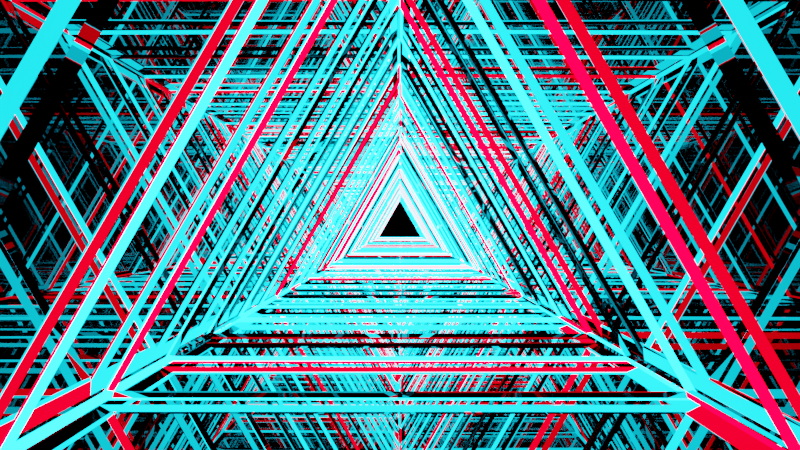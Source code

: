 # Source: animate.blend  (saved by Blender 2.80.75; exported with 4.5.12 LTS)
import bpy
from mathutils import Matrix  # noqa: F401  (used for matrix-valued properties, if any)

bpy.ops.wm.read_factory_settings(use_empty=True)
scene = bpy.context.scene
scene.name = 'Scene'

# ---- collections
col_collection = bpy.data.collections.new('Collection'); scene.collection.children.link(col_collection)
col_scene = bpy.data.collections.new('scene'); scene.collection.children.link(col_scene)

# ---- materials (node trees are filled in below, after node groups)
mat_material_001 = bpy.data.materials.new('Material.001')
mat_material_001.use_transparent_shadow = False
mat_material_002 = bpy.data.materials.new('Material.002')
mat_material_002.use_transparent_shadow = False
mat_material_004 = bpy.data.materials.new('Material.004')
mat_material_004.use_transparent_shadow = False

# ---- material node trees
mat_material_001.use_nodes = True; mat_material_001.node_tree.nodes.clear()
_N = mat_material_001.node_tree.nodes; _L = mat_material_001.node_tree.links
n0 = _N.new('ShaderNodeOutputMaterial'); n0.name = 'Material Output'; n0.location = (300, 300)
n1 = _N.new('ShaderNodeBsdfPrincipled'); n1.name = 'Principled BSDF'; n1.location = (10, 300)
n1.distribution = 'GGX'
n1.subsurface_method = 'BURLEY'
n1.inputs[0].default_value = (0.2476, 0.2476, 0.2476, 1.0)
n1.inputs[1].default_value = 1.0
n1.inputs[2].default_value = 0.0
n1.inputs[3].default_value = 1.45
n1.inputs[27].default_value = (0.0, 0.0, 0.0, 1.0)
n1.inputs[28].default_value = 1.0
_L.new(n1.outputs[0], n0.inputs[0])
n0.is_active_output = True
mat_material_002.use_nodes = True; mat_material_002.node_tree.nodes.clear()
_N = mat_material_002.node_tree.nodes; _L = mat_material_002.node_tree.links
n0 = _N.new('ShaderNodeOutputMaterial'); n0.name = 'Material Output'; n0.location = (300, 300)
n1 = _N.new('ShaderNodeEmission'); n1.name = 'Emission'; n1.location = (10, 300)
n1.inputs[0].default_value = (0.01096, 0.7134, 1.0, 1.0)
n1.inputs[1].default_value = 19.5
_L.new(n1.outputs[0], n0.inputs[0])
n0.is_active_output = True
mat_material_004.use_nodes = True; mat_material_004.node_tree.nodes.clear()
_N = mat_material_004.node_tree.nodes; _L = mat_material_004.node_tree.links
n0 = _N.new('ShaderNodeOutputMaterial'); n0.name = 'Material Output'; n0.location = (300, 300)
n1 = _N.new('ShaderNodeEmission'); n1.name = 'Emission'; n1.location = (10, 300)
n1.inputs[0].default_value = (0.6921, 0.0, 0.009367, 1.0)
n1.inputs[1].default_value = 21.6
_L.new(n1.outputs[0], n0.inputs[0])
n0.is_active_output = True

# ---- world
world_world = bpy.data.worlds.new('World'); scene.world = world_world
world_world.use_nodes = True; world_world.node_tree.nodes.clear()
_N = world_world.node_tree.nodes; _L = world_world.node_tree.links
n0 = _N.new('ShaderNodeOutputWorld'); n0.name = 'World Output'; n0.location = (300, 300)
n1 = _N.new('ShaderNodeBackground'); n1.name = 'Background'; n1.location = (10, 300)
n1.inputs[0].default_value = (0.05088, 0.05088, 0.05088, 1.0)
n1.inputs[1].default_value = 0.0
_L.new(n1.outputs[0], n0.inputs[0])
n0.is_active_output = True
world_world.color = (0.05088, 0.05088, 0.05088)
world_world.use_sun_shadow = False
world_world.sun_shadow_jitter_overblur = 0.0

# ---- cameras
cam_camera_001 = bpy.data.cameras.new('Camera.001')
cam_camera_001.lens = 30.0

# ---- meshes
me_cylinder_003 = bpy.data.meshes.new('Cylinder.003')
me_cylinder_003.from_pydata([(0.0, 0.9735, -8.0), (0.0, 1.026, -8.0), (0.0, 0.9735, 8.0), (0.0, 1.026, 8.0), (0.8431, -0.4868, -8.0), (0.889, -0.5132, -8.0), (0.8431, -0.4868, 8.0), (0.889, -0.5132, 8.0), (-0.8431, -0.4868, -8.0), (-0.889, -0.5132, -8.0), (-0.8431, -0.4868, 8.0), (-0.889, -0.5132, 8.0), (0.0, 0.9735, -7.429), (0.0, 1.026, -7.429), (0.0, 0.9735, -6.857), (0.0, 1.026, -6.857), (0.0, 0.9735, -6.286), (0.0, 1.026, -6.286), (0.0, 0.9735, -5.714), (0.0, 1.026, -5.714), (0.0, 0.9735, -5.143), (0.0, 1.026, -5.143), (0.0, 0.9735, -4.571), (0.0, 1.026, -4.571), (0.0, 0.9735, -4.0), (0.0, 1.026, -4.0), (0.0, 0.9735, -3.429), (0.0, 1.026, -3.429), (0.0, 0.9735, -2.857), (0.0, 1.026, -2.857), (0.0, 0.9735, -2.286), (0.0, 1.026, -2.286), (0.0, 0.9735, -1.714), (0.0, 1.026, -1.714), (0.0, 0.9735, -1.143), (0.0, 1.026, -1.143), (0.0, 0.9735, -0.5714), (0.0, 1.026, -0.5714), (0.0, 0.9735, 5.96e-08), (0.0, 1.026, 5.96e-08), (0.0, 0.9735, 0.5714), (0.0, 1.026, 0.5714), (0.0, 0.9735, 1.143), (0.0, 1.026, 1.143), (0.0, 0.9735, 1.714), (0.0, 1.026, 1.714), (0.0, 0.9735, 2.286), (0.0, 1.026, 2.286), (0.0, 0.9735, 2.857), (0.0, 1.026, 2.857), (0.0, 0.9735, 3.429), (0.0, 1.026, 3.429), (0.0, 0.9735, 4.0), (0.0, 1.026, 4.0), (0.0, 0.9735, 4.571), (0.0, 1.026, 4.571), (0.0, 0.9735, 5.143), (0.0, 1.026, 5.143), (0.0, 0.9735, 5.714), (0.0, 1.026, 5.714), (0.0, 0.9735, 6.286), (0.0, 1.026, 6.286), (0.0, 0.9735, 6.857), (0.0, 1.026, 6.857), (0.0, 0.9735, 7.429), (0.0, 1.026, 7.429), (0.8431, -0.4868, 7.429), (0.889, -0.5132, 7.429), (0.8431, -0.4868, 6.857), (0.889, -0.5132, 6.857), (0.8431, -0.4868, 6.286), (0.889, -0.5132, 6.286), (0.8431, -0.4868, 5.714), (0.889, -0.5132, 5.714), (0.8431, -0.4868, 5.143), (0.889, -0.5132, 5.143), (0.8431, -0.4868, 4.571), (0.889, -0.5132, 4.571), (0.8431, -0.4868, 4.0), (0.889, -0.5132, 4.0), (0.8431, -0.4868, 3.429), (0.889, -0.5132, 3.429), (0.8431, -0.4868, 2.857), (0.889, -0.5132, 2.857), (0.8431, -0.4868, 2.286), (0.889, -0.5132, 2.286), (0.8431, -0.4868, 1.714), (0.889, -0.5132, 1.714), (0.8431, -0.4868, 1.143), (0.889, -0.5132, 1.143), (0.8431, -0.4868, 0.5714), (0.889, -0.5132, 0.5714), (0.8431, -0.4868, -5.96e-08), (0.889, -0.5132, -5.96e-08), (0.8431, -0.4868, -0.5714), (0.889, -0.5132, -0.5714), (0.8431, -0.4868, -1.143), (0.889, -0.5132, -1.143), (0.8431, -0.4868, -1.714), (0.889, -0.5132, -1.714), (0.8431, -0.4868, -2.286), (0.889, -0.5132, -2.286), (0.8431, -0.4868, -2.857), (0.889, -0.5132, -2.857), (0.8431, -0.4868, -3.429), (0.889, -0.5132, -3.429), (0.8431, -0.4868, -4.0), (0.889, -0.5132, -4.0), (0.8431, -0.4868, -4.571), (0.889, -0.5132, -4.571), (0.8431, -0.4868, -5.143), (0.889, -0.5132, -5.143), (0.8431, -0.4868, -5.714), (0.889, -0.5132, -5.714), (0.8431, -0.4868, -6.286), (0.889, -0.5132, -6.286), (0.8431, -0.4868, -6.857), (0.889, -0.5132, -6.857), (0.8431, -0.4868, -7.429), (0.889, -0.5132, -7.429), (-0.8431, -0.4868, 7.429), (-0.889, -0.5132, 7.429), (-0.8431, -0.4868, 6.857), (-0.889, -0.5132, 6.857), (-0.8431, -0.4868, 6.286), (-0.889, -0.5132, 6.286), (-0.8431, -0.4868, 5.714), (-0.889, -0.5132, 5.714), (-0.8431, -0.4868, 5.143), (-0.889, -0.5132, 5.143), (-0.8431, -0.4868, 4.571), (-0.889, -0.5132, 4.571), (-0.8431, -0.4868, 4.0), (-0.889, -0.5132, 4.0), (-0.8431, -0.4868, 3.429), (-0.889, -0.5132, 3.429), (-0.8431, -0.4868, 2.857), (-0.889, -0.5132, 2.857), (-0.8431, -0.4868, 2.286), (-0.889, -0.5132, 2.286), (-0.8431, -0.4868, 1.714), (-0.889, -0.5132, 1.714), (-0.8431, -0.4868, 1.143), (-0.889, -0.5132, 1.143), (-0.8431, -0.4868, 0.5714), (-0.889, -0.5132, 0.5714), (-0.8431, -0.4868, -5.96e-08), (-0.889, -0.5132, -5.96e-08), (-0.8431, -0.4868, -0.5714), (-0.889, -0.5132, -0.5714), (-0.8431, -0.4868, -1.143), (-0.889, -0.5132, -1.143), (-0.8431, -0.4868, -1.714), (-0.889, -0.5132, -1.714), (-0.8431, -0.4868, -2.286), (-0.889, -0.5132, -2.286), (-0.8431, -0.4868, -2.857), (-0.889, -0.5132, -2.857), (-0.8431, -0.4868, -3.429), (-0.889, -0.5132, -3.429), (-0.8431, -0.4868, -4.0), (-0.889, -0.5132, -4.0), (-0.8431, -0.4868, -4.571), (-0.889, -0.5132, -4.571), (-0.8431, -0.4868, -5.143), (-0.889, -0.5132, -5.143), (-0.8431, -0.4868, -5.714), (-0.889, -0.5132, -5.714), (-0.8431, -0.4868, -6.286), (-0.889, -0.5132, -6.286), (-0.8431, -0.4868, -6.857), (-0.889, -0.5132, -6.857), (-0.8431, -0.4868, -7.429), (-0.889, -0.5132, -7.429), (0.01325, 0.9771, 7.455), (0.01325, 0.9771, 7.973), (0.8528, -0.4771, 7.973), (0.8528, -0.4771, 7.455), (0.8395, -0.5, 7.455), (0.8395, -0.5, 7.973), (-0.8395, -0.5, 7.973), (-0.8395, -0.5, 7.455), (-0.8528, -0.4771, 7.455), (-0.8528, -0.4771, 7.973), (-0.01325, 0.9771, 7.973), (-0.01325, 0.9771, 7.455), (-0.8528, -0.4771, -7.973), (-0.8528, -0.4771, -7.455), (-0.01325, 0.9771, -7.455), (-0.01325, 0.9771, -7.973), (-0.8528, -0.4771, -7.402), (-0.8528, -0.4771, -6.884), (-0.01325, 0.9771, -6.884), (-0.01325, 0.9771, -7.402), (-0.8528, -0.4771, -6.831), (-0.8528, -0.4771, -6.312), (-0.01325, 0.9771, -6.312), (-0.01325, 0.9771, -6.831), (-0.8528, -0.4771, -6.259), (-0.8528, -0.4771, -5.741), (-0.01325, 0.9771, -5.741), (-0.01325, 0.9771, -6.259), (-0.8528, -0.4771, -5.688), (-0.8528, -0.4771, -5.169), (-0.01325, 0.9771, -5.169), (-0.01325, 0.9771, -5.688), (-0.8528, -0.4771, -5.116), (-0.8528, -0.4771, -4.598), (-0.01325, 0.9771, -4.598), (-0.01325, 0.9771, -5.116), (-0.8528, -0.4771, -4.545), (-0.8528, -0.4771, -4.027), (-0.01325, 0.9771, -4.026), (-0.01325, 0.9771, -4.545), (-0.8528, -0.4771, -3.974), (-0.8528, -0.4771, -3.455), (-0.01325, 0.9771, -3.455), (-0.01325, 0.9771, -3.973), (-0.8528, -0.4771, -3.402), (-0.8528, -0.4771, -2.884), (-0.01325, 0.9771, -2.884), (-0.01325, 0.9771, -3.402), (-0.8528, -0.4771, -2.831), (-0.8528, -0.4771, -2.312), (-0.01325, 0.9771, -2.312), (-0.01325, 0.9771, -2.831), (-0.8528, -0.4771, -2.259), (-0.8528, -0.4771, -1.741), (-0.01325, 0.9771, -1.741), (-0.01325, 0.9771, -2.259), (-0.8528, -0.4771, -1.688), (-0.8528, -0.4771, -1.169), (-0.01325, 0.9771, -1.169), (-0.01325, 0.9771, -1.688), (-0.8528, -0.4771, -1.116), (-0.8528, -0.4771, -0.5979), (-0.01325, 0.9771, -0.5979), (-0.01325, 0.9771, -1.116), (-0.8528, -0.4771, -0.5449), (-0.8528, -0.4771, -0.0265), (-0.01325, 0.9771, -0.0265), (-0.01325, 0.9771, -0.5449), (-0.8528, -0.4771, 0.0265), (-0.8528, -0.4771, 0.5449), (-0.01325, 0.9771, 0.5449), (-0.01325, 0.9771, 0.0265), (-0.8528, -0.4771, 0.5979), (-0.8528, -0.4771, 1.116), (-0.01325, 0.9771, 1.116), (-0.01325, 0.9771, 0.5979), (-0.8528, -0.4771, 1.169), (-0.8528, -0.4771, 1.688), (-0.01325, 0.9771, 1.688), (-0.01325, 0.9771, 1.169), (-0.8528, -0.4771, 1.741), (-0.8528, -0.4771, 2.259), (-0.01325, 0.9771, 2.259), (-0.01325, 0.9771, 1.741), (-0.8528, -0.4771, 2.312), (-0.8528, -0.4771, 2.831), (-0.01325, 0.9771, 2.831), (-0.01325, 0.9771, 2.312), (-0.8528, -0.4771, 2.884), (-0.8528, -0.4771, 3.402), (-0.01325, 0.9771, 3.402), (-0.01325, 0.9771, 2.884), (-0.8528, -0.4771, 3.455), (-0.8528, -0.4771, 3.973), (-0.01325, 0.9771, 3.974), (-0.01325, 0.9771, 3.455), (-0.8528, -0.4771, 4.026), (-0.8528, -0.4771, 4.545), (-0.01325, 0.9771, 4.545), (-0.01325, 0.9771, 4.027), (-0.8528, -0.4771, 4.598), (-0.8528, -0.4771, 5.116), (-0.01325, 0.9771, 5.116), (-0.01325, 0.9771, 4.598), (-0.8528, -0.4771, 5.169), (-0.8528, -0.4771, 5.688), (-0.01325, 0.9771, 5.688), (-0.01325, 0.9771, 5.169), (-0.8528, -0.4771, 5.741), (-0.8528, -0.4771, 6.259), (-0.01325, 0.9771, 6.259), (-0.01325, 0.9771, 5.741), (-0.8528, -0.4771, 6.312), (-0.8528, -0.4771, 6.831), (-0.01325, 0.9771, 6.831), (-0.01325, 0.9771, 6.312), (-0.8528, -0.4771, 6.884), (-0.8528, -0.4771, 7.402), (-0.01325, 0.9771, 7.402), (-0.01325, 0.9771, 6.884), (0.8395, -0.5, -7.973), (0.8395, -0.5, -7.455), (-0.8395, -0.5, -7.455), (-0.8395, -0.5, -7.973), (0.8395, -0.5, -7.402), (0.8395, -0.5, -6.884), (-0.8395, -0.5, -6.884), (-0.8395, -0.5, -7.402), (0.8395, -0.5, -6.831), (0.8395, -0.5, -6.312), (-0.8395, -0.5, -6.312), (-0.8395, -0.5, -6.831), (0.8395, -0.5, -6.259), (0.8395, -0.5, -5.741), (-0.8395, -0.5, -5.741), (-0.8395, -0.5, -6.259), (0.8395, -0.5, -5.688), (0.8395, -0.5, -5.169), (-0.8395, -0.5, -5.169), (-0.8395, -0.5, -5.688), (0.8395, -0.5, -5.116), (0.8395, -0.5, -4.598), (-0.8395, -0.5, -4.598), (-0.8395, -0.5, -5.116), (0.8395, -0.5, -4.545), (0.8395, -0.5, -4.027), (-0.8395, -0.5, -4.027), (-0.8395, -0.5, -4.545), (0.8395, -0.5, -3.974), (0.8395, -0.5, -3.455), (-0.8395, -0.5, -3.455), (-0.8395, -0.5, -3.974), (0.8395, -0.5, -3.402), (0.8395, -0.5, -2.884), (-0.8395, -0.5, -2.884), (-0.8395, -0.5, -3.402), (0.8395, -0.5, -2.831), (0.8395, -0.5, -2.312), (-0.8395, -0.5, -2.312), (-0.8395, -0.5, -2.831), (0.8395, -0.5, -2.259), (0.8395, -0.5, -1.741), (-0.8395, -0.5, -1.741), (-0.8395, -0.5, -2.259), (0.8395, -0.5, -1.688), (0.8395, -0.5, -1.169), (-0.8395, -0.5, -1.169), (-0.8395, -0.5, -1.688), (0.8395, -0.5, -1.116), (0.8395, -0.5, -0.5979), (-0.8395, -0.5, -0.5979), (-0.8395, -0.5, -1.116), (0.8395, -0.5, -0.5449), (0.8395, -0.5, -0.0265), (-0.8395, -0.5, -0.0265), (-0.8395, -0.5, -0.5449), (0.8395, -0.5, 0.0265), (0.8395, -0.5, 0.5449), (-0.8395, -0.5, 0.5449), (-0.8395, -0.5, 0.0265), (0.8395, -0.5, 0.5979), (0.8395, -0.5, 1.116), (-0.8395, -0.5, 1.116), (-0.8395, -0.5, 0.5979), (0.8395, -0.5, 1.169), (0.8395, -0.5, 1.688), (-0.8395, -0.5, 1.688), (-0.8395, -0.5, 1.169), (0.8395, -0.5, 1.741), (0.8395, -0.5, 2.259), (-0.8395, -0.5, 2.259), (-0.8395, -0.5, 1.741), (0.8395, -0.5, 2.312), (0.8395, -0.5, 2.831), (-0.8395, -0.5, 2.831), (-0.8395, -0.5, 2.312), (0.8395, -0.5, 2.884), (0.8395, -0.5, 3.402), (-0.8395, -0.5, 3.402), (-0.8395, -0.5, 2.884), (0.8395, -0.5, 3.455), (0.8395, -0.5, 3.973), (-0.8395, -0.5, 3.973), (-0.8395, -0.5, 3.455), (0.8395, -0.5, 4.026), (0.8395, -0.5, 4.545), (-0.8395, -0.5, 4.545), (-0.8395, -0.5, 4.026), (0.8395, -0.5, 4.598), (0.8395, -0.5, 5.116), (-0.8395, -0.5, 5.116), (-0.8395, -0.5, 4.598), (0.8395, -0.5, 5.169), (0.8395, -0.5, 5.688), (-0.8395, -0.5, 5.688), (-0.8395, -0.5, 5.169), (0.8395, -0.5, 5.741), (0.8395, -0.5, 6.259), (-0.8395, -0.5, 6.259), (-0.8395, -0.5, 5.741), (0.8395, -0.5, 6.312), (0.8395, -0.5, 6.831), (-0.8395, -0.5, 6.831), (-0.8395, -0.5, 6.312), (0.8395, -0.5, 6.884), (0.8395, -0.5, 7.402), (-0.8395, -0.5, 7.402), (-0.8395, -0.5, 6.884), (0.01325, 0.9771, -7.973), (0.01325, 0.9771, -7.455), (0.8528, -0.4771, -7.455), (0.8528, -0.4771, -7.973), (0.01325, 0.9771, -7.402), (0.01325, 0.9771, -6.884), (0.8528, -0.4771, -6.884), (0.8528, -0.4771, -7.402), (0.01325, 0.9771, -6.831), (0.01325, 0.9771, -6.312), (0.8528, -0.4771, -6.312), (0.8528, -0.4771, -6.831), (0.01325, 0.9771, -6.259), (0.01325, 0.9771, -5.741), (0.8528, -0.4771, -5.741), (0.8528, -0.4771, -6.259), (0.01325, 0.9771, -5.688), (0.01325, 0.9771, -5.169), (0.8528, -0.4771, -5.169), (0.8528, -0.4771, -5.688), (0.01325, 0.9771, -5.116), (0.01325, 0.9771, -4.598), (0.8528, -0.4771, -4.598), (0.8528, -0.4771, -5.116), (0.01325, 0.9771, -4.545), (0.01325, 0.9771, -4.026), (0.8528, -0.4771, -4.027), (0.8528, -0.4771, -4.545), (0.01325, 0.9771, -3.973), (0.01325, 0.9771, -3.455), (0.8528, -0.4771, -3.455), (0.8528, -0.4771, -3.974), (0.01325, 0.9771, -3.402), (0.01325, 0.9771, -2.884), (0.8528, -0.4771, -2.884), (0.8528, -0.4771, -3.402), (0.01325, 0.9771, -2.831), (0.01325, 0.9771, -2.312), (0.8528, -0.4771, -2.312), (0.8528, -0.4771, -2.831), (0.01325, 0.9771, -2.259), (0.01325, 0.9771, -1.741), (0.8528, -0.4771, -1.741), (0.8528, -0.4771, -2.259), (0.01325, 0.9771, -1.688), (0.01325, 0.9771, -1.169), (0.8528, -0.4771, -1.169), (0.8528, -0.4771, -1.688), (0.01325, 0.9771, -1.116), (0.01325, 0.9771, -0.5979), (0.8528, -0.4771, -0.5979), (0.8528, -0.4771, -1.116), (0.01325, 0.9771, -0.5449), (0.01325, 0.9771, -0.0265), (0.8528, -0.4771, -0.0265), (0.8528, -0.4771, -0.5449), (0.01325, 0.9771, 0.0265), (0.01325, 0.9771, 0.5449), (0.8528, -0.4771, 0.5449), (0.8528, -0.4771, 0.0265), (0.01325, 0.9771, 0.5979), (0.01325, 0.9771, 1.116), (0.8528, -0.4771, 1.116), (0.8528, -0.4771, 0.5979), (0.01325, 0.9771, 1.169), (0.01325, 0.9771, 1.688), (0.8528, -0.4771, 1.688), (0.8528, -0.4771, 1.169), (0.01325, 0.9771, 1.741), (0.01325, 0.9771, 2.259), (0.8528, -0.4771, 2.259), (0.8528, -0.4771, 1.741), (0.01325, 0.9771, 2.312), (0.01325, 0.9771, 2.831), (0.8528, -0.4771, 2.831), (0.8528, -0.4771, 2.312), (0.01325, 0.9771, 2.884), (0.01325, 0.9771, 3.402), (0.8528, -0.4771, 3.402), (0.8528, -0.4771, 2.884), (0.01325, 0.9771, 3.455), (0.01325, 0.9771, 3.974), (0.8528, -0.4771, 3.973), (0.8528, -0.4771, 3.455), (0.01325, 0.9771, 4.027), (0.01325, 0.9771, 4.545), (0.8528, -0.4771, 4.545), (0.8528, -0.4771, 4.026), (0.01325, 0.9771, 4.598), (0.01325, 0.9771, 5.116), (0.8528, -0.4771, 5.116), (0.8528, -0.4771, 4.598), (0.01325, 0.9771, 5.169), (0.01325, 0.9771, 5.688), (0.8528, -0.4771, 5.688), (0.8528, -0.4771, 5.169), (0.01325, 0.9771, 5.741), (0.01325, 0.9771, 6.259), (0.8528, -0.4771, 6.259), (0.8528, -0.4771, 5.741), (0.01325, 0.9771, 6.312), (0.01325, 0.9771, 6.831), (0.8528, -0.4771, 6.831), (0.8528, -0.4771, 6.312), (0.01325, 0.9771, 6.884), (0.01325, 0.9771, 7.402), (0.8528, -0.4771, 7.402), (0.8528, -0.4771, 6.884)], [], [(174, 175, 2, 64), (175, 174, 65, 3), (175, 176, 6, 2), (176, 175, 3, 7), (176, 177, 66, 6), (177, 176, 7, 67), (177, 174, 64, 66), (174, 177, 67, 65), (178, 179, 6, 66), (179, 178, 67, 7), (179, 180, 10, 6), (180, 179, 7, 11), (180, 181, 120, 10), (181, 180, 11, 121), (181, 178, 66, 120), (178, 181, 121, 67), (182, 183, 10, 120), (183, 182, 121, 11), (183, 184, 2, 10), (184, 183, 11, 3), (184, 185, 64, 2), (185, 184, 3, 65), (185, 182, 120, 64), (182, 185, 65, 121), (186, 187, 172, 8), (187, 186, 9, 173), (187, 188, 12, 172), (188, 187, 173, 13), (188, 189, 0, 12), (189, 188, 13, 1), (189, 186, 8, 0), (186, 189, 1, 9), (190, 191, 170, 172), (191, 190, 173, 171), (191, 192, 14, 170), (192, 191, 171, 15), (192, 193, 12, 14), (193, 192, 15, 13), (193, 190, 172, 12), (190, 193, 13, 173), (194, 195, 168, 170), (195, 194, 171, 169), (195, 196, 16, 168), (196, 195, 169, 17), (196, 197, 14, 16), (197, 196, 17, 15), (197, 194, 170, 14), (194, 197, 15, 171), (198, 199, 166, 168), (199, 198, 169, 167), (199, 200, 18, 166), (200, 199, 167, 19), (200, 201, 16, 18), (201, 200, 19, 17), (201, 198, 168, 16), (198, 201, 17, 169), (202, 203, 164, 166), (203, 202, 167, 165), (203, 204, 20, 164), (204, 203, 165, 21), (204, 205, 18, 20), (205, 204, 21, 19), (205, 202, 166, 18), (202, 205, 19, 167), (206, 207, 162, 164), (207, 206, 165, 163), (207, 208, 22, 162), (208, 207, 163, 23), (208, 209, 20, 22), (209, 208, 23, 21), (209, 206, 164, 20), (206, 209, 21, 165), (210, 211, 160, 162), (211, 210, 163, 161), (211, 212, 24, 160), (212, 211, 161, 25), (212, 213, 22, 24), (213, 212, 25, 23), (213, 210, 162, 22), (210, 213, 23, 163), (214, 215, 158, 160), (215, 214, 161, 159), (215, 216, 26, 158), (216, 215, 159, 27), (216, 217, 24, 26), (217, 216, 27, 25), (217, 214, 160, 24), (214, 217, 25, 161), (218, 219, 156, 158), (219, 218, 159, 157), (219, 220, 28, 156), (220, 219, 157, 29), (220, 221, 26, 28), (221, 220, 29, 27), (221, 218, 158, 26), (218, 221, 27, 159), (222, 223, 154, 156), (223, 222, 157, 155), (223, 224, 30, 154), (224, 223, 155, 31), (224, 225, 28, 30), (225, 224, 31, 29), (225, 222, 156, 28), (222, 225, 29, 157), (226, 227, 152, 154), (227, 226, 155, 153), (227, 228, 32, 152), (228, 227, 153, 33), (228, 229, 30, 32), (229, 228, 33, 31), (229, 226, 154, 30), (226, 229, 31, 155), (230, 231, 150, 152), (231, 230, 153, 151), (231, 232, 34, 150), (232, 231, 151, 35), (232, 233, 32, 34), (233, 232, 35, 33), (233, 230, 152, 32), (230, 233, 33, 153), (234, 235, 148, 150), (235, 234, 151, 149), (235, 236, 36, 148), (236, 235, 149, 37), (236, 237, 34, 36), (237, 236, 37, 35), (237, 234, 150, 34), (234, 237, 35, 151), (238, 239, 146, 148), (239, 238, 149, 147), (239, 240, 38, 146), (240, 239, 147, 39), (240, 241, 36, 38), (241, 240, 39, 37), (241, 238, 148, 36), (238, 241, 37, 149), (242, 243, 144, 146), (243, 242, 147, 145), (243, 244, 40, 144), (244, 243, 145, 41), (244, 245, 38, 40), (245, 244, 41, 39), (245, 242, 146, 38), (242, 245, 39, 147), (246, 247, 142, 144), (247, 246, 145, 143), (247, 248, 42, 142), (248, 247, 143, 43), (248, 249, 40, 42), (249, 248, 43, 41), (249, 246, 144, 40), (246, 249, 41, 145), (250, 251, 140, 142), (251, 250, 143, 141), (251, 252, 44, 140), (252, 251, 141, 45), (252, 253, 42, 44), (253, 252, 45, 43), (253, 250, 142, 42), (250, 253, 43, 143), (254, 255, 138, 140), (255, 254, 141, 139), (255, 256, 46, 138), (256, 255, 139, 47), (256, 257, 44, 46), (257, 256, 47, 45), (257, 254, 140, 44), (254, 257, 45, 141), (258, 259, 136, 138), (259, 258, 139, 137), (259, 260, 48, 136), (260, 259, 137, 49), (260, 261, 46, 48), (261, 260, 49, 47), (261, 258, 138, 46), (258, 261, 47, 139), (262, 263, 134, 136), (263, 262, 137, 135), (263, 264, 50, 134), (264, 263, 135, 51), (264, 265, 48, 50), (265, 264, 51, 49), (265, 262, 136, 48), (262, 265, 49, 137), (266, 267, 132, 134), (267, 266, 135, 133), (267, 268, 52, 132), (268, 267, 133, 53), (268, 269, 50, 52), (269, 268, 53, 51), (269, 266, 134, 50), (266, 269, 51, 135), (270, 271, 130, 132), (271, 270, 133, 131), (271, 272, 54, 130), (272, 271, 131, 55), (272, 273, 52, 54), (273, 272, 55, 53), (273, 270, 132, 52), (270, 273, 53, 133), (274, 275, 128, 130), (275, 274, 131, 129), (275, 276, 56, 128), (276, 275, 129, 57), (276, 277, 54, 56), (277, 276, 57, 55), (277, 274, 130, 54), (274, 277, 55, 131), (278, 279, 126, 128), (279, 278, 129, 127), (279, 280, 58, 126), (280, 279, 127, 59), (280, 281, 56, 58), (281, 280, 59, 57), (281, 278, 128, 56), (278, 281, 57, 129), (282, 283, 124, 126), (283, 282, 127, 125), (283, 284, 60, 124), (284, 283, 125, 61), (284, 285, 58, 60), (285, 284, 61, 59), (285, 282, 126, 58), (282, 285, 59, 127), (286, 287, 122, 124), (287, 286, 125, 123), (287, 288, 62, 122), (288, 287, 123, 63), (288, 289, 60, 62), (289, 288, 63, 61), (289, 286, 124, 60), (286, 289, 61, 125), (290, 291, 120, 122), (291, 290, 123, 121), (291, 292, 64, 120), (292, 291, 121, 65), (292, 293, 62, 64), (293, 292, 65, 63), (293, 290, 122, 62), (290, 293, 63, 123), (294, 295, 118, 4), (295, 294, 5, 119), (295, 296, 172, 118), (296, 295, 119, 173), (296, 297, 8, 172), (297, 296, 173, 9), (297, 294, 4, 8), (294, 297, 9, 5), (298, 299, 116, 118), (299, 298, 119, 117), (299, 300, 170, 116), (300, 299, 117, 171), (300, 301, 172, 170), (301, 300, 171, 173), (301, 298, 118, 172), (298, 301, 173, 119), (302, 303, 114, 116), (303, 302, 117, 115), (303, 304, 168, 114), (304, 303, 115, 169), (304, 305, 170, 168), (305, 304, 169, 171), (305, 302, 116, 170), (302, 305, 171, 117), (306, 307, 112, 114), (307, 306, 115, 113), (307, 308, 166, 112), (308, 307, 113, 167), (308, 309, 168, 166), (309, 308, 167, 169), (309, 306, 114, 168), (306, 309, 169, 115), (310, 311, 110, 112), (311, 310, 113, 111), (311, 312, 164, 110), (312, 311, 111, 165), (312, 313, 166, 164), (313, 312, 165, 167), (313, 310, 112, 166), (310, 313, 167, 113), (314, 315, 108, 110), (315, 314, 111, 109), (315, 316, 162, 108), (316, 315, 109, 163), (316, 317, 164, 162), (317, 316, 163, 165), (317, 314, 110, 164), (314, 317, 165, 111), (318, 319, 106, 108), (319, 318, 109, 107), (319, 320, 160, 106), (320, 319, 107, 161), (320, 321, 162, 160), (321, 320, 161, 163), (321, 318, 108, 162), (318, 321, 163, 109), (322, 323, 104, 106), (323, 322, 107, 105), (323, 324, 158, 104), (324, 323, 105, 159), (324, 325, 160, 158), (325, 324, 159, 161), (325, 322, 106, 160), (322, 325, 161, 107), (326, 327, 102, 104), (327, 326, 105, 103), (327, 328, 156, 102), (328, 327, 103, 157), (328, 329, 158, 156), (329, 328, 157, 159), (329, 326, 104, 158), (326, 329, 159, 105), (330, 331, 100, 102), (331, 330, 103, 101), (331, 332, 154, 100), (332, 331, 101, 155), (332, 333, 156, 154), (333, 332, 155, 157), (333, 330, 102, 156), (330, 333, 157, 103), (334, 335, 98, 100), (335, 334, 101, 99), (335, 336, 152, 98), (336, 335, 99, 153), (336, 337, 154, 152), (337, 336, 153, 155), (337, 334, 100, 154), (334, 337, 155, 101), (338, 339, 96, 98), (339, 338, 99, 97), (339, 340, 150, 96), (340, 339, 97, 151), (340, 341, 152, 150), (341, 340, 151, 153), (341, 338, 98, 152), (338, 341, 153, 99), (342, 343, 94, 96), (343, 342, 97, 95), (343, 344, 148, 94), (344, 343, 95, 149), (344, 345, 150, 148), (345, 344, 149, 151), (345, 342, 96, 150), (342, 345, 151, 97), (346, 347, 92, 94), (347, 346, 95, 93), (347, 348, 146, 92), (348, 347, 93, 147), (348, 349, 148, 146), (349, 348, 147, 149), (349, 346, 94, 148), (346, 349, 149, 95), (350, 351, 90, 92), (351, 350, 93, 91), (351, 352, 144, 90), (352, 351, 91, 145), (352, 353, 146, 144), (353, 352, 145, 147), (353, 350, 92, 146), (350, 353, 147, 93), (354, 355, 88, 90), (355, 354, 91, 89), (355, 356, 142, 88), (356, 355, 89, 143), (356, 357, 144, 142), (357, 356, 143, 145), (357, 354, 90, 144), (354, 357, 145, 91), (358, 359, 86, 88), (359, 358, 89, 87), (359, 360, 140, 86), (360, 359, 87, 141), (360, 361, 142, 140), (361, 360, 141, 143), (361, 358, 88, 142), (358, 361, 143, 89), (362, 363, 84, 86), (363, 362, 87, 85), (363, 364, 138, 84), (364, 363, 85, 139), (364, 365, 140, 138), (365, 364, 139, 141), (365, 362, 86, 140), (362, 365, 141, 87), (366, 367, 82, 84), (367, 366, 85, 83), (367, 368, 136, 82), (368, 367, 83, 137), (368, 369, 138, 136), (369, 368, 137, 139), (369, 366, 84, 138), (366, 369, 139, 85), (370, 371, 80, 82), (371, 370, 83, 81), (371, 372, 134, 80), (372, 371, 81, 135), (372, 373, 136, 134), (373, 372, 135, 137), (373, 370, 82, 136), (370, 373, 137, 83), (374, 375, 78, 80), (375, 374, 81, 79), (375, 376, 132, 78), (376, 375, 79, 133), (376, 377, 134, 132), (377, 376, 133, 135), (377, 374, 80, 134), (374, 377, 135, 81), (378, 379, 76, 78), (379, 378, 79, 77), (379, 380, 130, 76), (380, 379, 77, 131), (380, 381, 132, 130), (381, 380, 131, 133), (381, 378, 78, 132), (378, 381, 133, 79), (382, 383, 74, 76), (383, 382, 77, 75), (383, 384, 128, 74), (384, 383, 75, 129), (384, 385, 130, 128), (385, 384, 129, 131), (385, 382, 76, 130), (382, 385, 131, 77), (386, 387, 72, 74), (387, 386, 75, 73), (387, 388, 126, 72), (388, 387, 73, 127), (388, 389, 128, 126), (389, 388, 127, 129), (389, 386, 74, 128), (386, 389, 129, 75), (390, 391, 70, 72), (391, 390, 73, 71), (391, 392, 124, 70), (392, 391, 71, 125), (392, 393, 126, 124), (393, 392, 125, 127), (393, 390, 72, 126), (390, 393, 127, 73), (394, 395, 68, 70), (395, 394, 71, 69), (395, 396, 122, 68), (396, 395, 69, 123), (396, 397, 124, 122), (397, 396, 123, 125), (397, 394, 70, 124), (394, 397, 125, 71), (398, 399, 66, 68), (399, 398, 69, 67), (399, 400, 120, 66), (400, 399, 67, 121), (400, 401, 122, 120), (401, 400, 121, 123), (401, 398, 68, 122), (398, 401, 123, 69), (402, 403, 12, 0), (403, 402, 1, 13), (403, 404, 118, 12), (404, 403, 13, 119), (404, 405, 4, 118), (405, 404, 119, 5), (405, 402, 0, 4), (402, 405, 5, 1), (406, 407, 14, 12), (407, 406, 13, 15), (407, 408, 116, 14), (408, 407, 15, 117), (408, 409, 118, 116), (409, 408, 117, 119), (409, 406, 12, 118), (406, 409, 119, 13), (410, 411, 16, 14), (411, 410, 15, 17), (411, 412, 114, 16), (412, 411, 17, 115), (412, 413, 116, 114), (413, 412, 115, 117), (413, 410, 14, 116), (410, 413, 117, 15), (414, 415, 18, 16), (415, 414, 17, 19), (415, 416, 112, 18), (416, 415, 19, 113), (416, 417, 114, 112), (417, 416, 113, 115), (417, 414, 16, 114), (414, 417, 115, 17), (418, 419, 20, 18), (419, 418, 19, 21), (419, 420, 110, 20), (420, 419, 21, 111), (420, 421, 112, 110), (421, 420, 111, 113), (421, 418, 18, 112), (418, 421, 113, 19), (422, 423, 22, 20), (423, 422, 21, 23), (423, 424, 108, 22), (424, 423, 23, 109), (424, 425, 110, 108), (425, 424, 109, 111), (425, 422, 20, 110), (422, 425, 111, 21), (426, 427, 24, 22), (427, 426, 23, 25), (427, 428, 106, 24), (428, 427, 25, 107), (428, 429, 108, 106), (429, 428, 107, 109), (429, 426, 22, 108), (426, 429, 109, 23), (430, 431, 26, 24), (431, 430, 25, 27), (431, 432, 104, 26), (432, 431, 27, 105), (432, 433, 106, 104), (433, 432, 105, 107), (433, 430, 24, 106), (430, 433, 107, 25), (434, 435, 28, 26), (435, 434, 27, 29), (435, 436, 102, 28), (436, 435, 29, 103), (436, 437, 104, 102), (437, 436, 103, 105), (437, 434, 26, 104), (434, 437, 105, 27), (438, 439, 30, 28), (439, 438, 29, 31), (439, 440, 100, 30), (440, 439, 31, 101), (440, 441, 102, 100), (441, 440, 101, 103), (441, 438, 28, 102), (438, 441, 103, 29), (442, 443, 32, 30), (443, 442, 31, 33), (443, 444, 98, 32), (444, 443, 33, 99), (444, 445, 100, 98), (445, 444, 99, 101), (445, 442, 30, 100), (442, 445, 101, 31), (446, 447, 34, 32), (447, 446, 33, 35), (447, 448, 96, 34), (448, 447, 35, 97), (448, 449, 98, 96), (449, 448, 97, 99), (449, 446, 32, 98), (446, 449, 99, 33), (450, 451, 36, 34), (451, 450, 35, 37), (451, 452, 94, 36), (452, 451, 37, 95), (452, 453, 96, 94), (453, 452, 95, 97), (453, 450, 34, 96), (450, 453, 97, 35), (454, 455, 38, 36), (455, 454, 37, 39), (455, 456, 92, 38), (456, 455, 39, 93), (456, 457, 94, 92), (457, 456, 93, 95), (457, 454, 36, 94), (454, 457, 95, 37), (458, 459, 40, 38), (459, 458, 39, 41), (459, 460, 90, 40), (460, 459, 41, 91), (460, 461, 92, 90), (461, 460, 91, 93), (461, 458, 38, 92), (458, 461, 93, 39), (462, 463, 42, 40), (463, 462, 41, 43), (463, 464, 88, 42), (464, 463, 43, 89), (464, 465, 90, 88), (465, 464, 89, 91), (465, 462, 40, 90), (462, 465, 91, 41), (466, 467, 44, 42), (467, 466, 43, 45), (467, 468, 86, 44), (468, 467, 45, 87), (468, 469, 88, 86), (469, 468, 87, 89), (469, 466, 42, 88), (466, 469, 89, 43), (470, 471, 46, 44), (471, 470, 45, 47), (471, 472, 84, 46), (472, 471, 47, 85), (472, 473, 86, 84), (473, 472, 85, 87), (473, 470, 44, 86), (470, 473, 87, 45), (474, 475, 48, 46), (475, 474, 47, 49), (475, 476, 82, 48), (476, 475, 49, 83), (476, 477, 84, 82), (477, 476, 83, 85), (477, 474, 46, 84), (474, 477, 85, 47), (478, 479, 50, 48), (479, 478, 49, 51), (479, 480, 80, 50), (480, 479, 51, 81), (480, 481, 82, 80), (481, 480, 81, 83), (481, 478, 48, 82), (478, 481, 83, 49), (482, 483, 52, 50), (483, 482, 51, 53), (483, 484, 78, 52), (484, 483, 53, 79), (484, 485, 80, 78), (485, 484, 79, 81), (485, 482, 50, 80), (482, 485, 81, 51), (486, 487, 54, 52), (487, 486, 53, 55), (487, 488, 76, 54), (488, 487, 55, 77), (488, 489, 78, 76), (489, 488, 77, 79), (489, 486, 52, 78), (486, 489, 79, 53), (490, 491, 56, 54), (491, 490, 55, 57), (491, 492, 74, 56), (492, 491, 57, 75), (492, 493, 76, 74), (493, 492, 75, 77), (493, 490, 54, 76), (490, 493, 77, 55), (494, 495, 58, 56), (495, 494, 57, 59), (495, 496, 72, 58), (496, 495, 59, 73), (496, 497, 74, 72), (497, 496, 73, 75), (497, 494, 56, 74), (494, 497, 75, 57), (498, 499, 60, 58), (499, 498, 59, 61), (499, 500, 70, 60), (500, 499, 61, 71), (500, 501, 72, 70), (501, 500, 71, 73), (501, 498, 58, 72), (498, 501, 73, 59), (502, 503, 62, 60), (503, 502, 61, 63), (503, 504, 68, 62), (504, 503, 63, 69), (504, 505, 70, 68), (505, 504, 69, 71), (505, 502, 60, 70), (502, 505, 71, 61), (506, 507, 64, 62), (507, 506, 63, 65), (507, 508, 66, 64), (508, 507, 65, 67), (508, 509, 68, 66), (509, 508, 67, 69), (509, 506, 62, 68), (506, 509, 69, 63)])
me_cylinder_003.polygons.foreach_set('material_index', [1, 2, 2, 2, 0, 1, 1, 1, 1, 0, 1, 2, 1, 0, 2, 2, 1, 1, 1, 2, 0, 2, 1, 0, 1, 1, 1, 1, 2, 0, 1, 0, 0, 0, 2, 2, 2, 0, 0, 0, 0, 1, 0, 1, 2, 0, 0, 0, 0, 0, 0, 0, 2, 0, 1, 0, 0, 0, 1, 0, 0, 1, 1, 0, 2, 1, 1, 1, 0, 1, 0, 0, 1, 1, 0, 1, 2, 1, 1, 1, 2, 2, 2, 2, 1, 1, 0, 2, 0, 1, 1, 1, 1, 0, 2, 0, 0, 1, 0, 0, 0, 1, 0, 0, 1, 0, 2, 2, 2, 2, 1, 1, 2, 0, 1, 0, 1, 0, 0, 2, 0, 1, 0, 0, 0, 1, 1, 0, 0, 1, 1, 0, 0, 0, 0, 0, 0, 0, 2, 1, 0, 1, 2, 1, 0, 1, 1, 0, 0, 1, 1, 0, 0, 0, 0, 1, 2, 1, 1, 0, 0, 0, 1, 0, 2, 0, 1, 1, 2, 0, 1, 2, 0, 0, 2, 1, 1, 1, 1, 2, 1, 0, 1, 1, 1, 1, 0, 0, 2, 0, 0, 2, 1, 1, 1, 0, 0, 2, 0, 0, 2, 0, 0, 1, 2, 2, 2, 0, 1, 2, 1, 1, 1, 0, 2, 0, 1, 2, 0, 1, 1, 1, 0, 1, 0, 2, 1, 1, 2, 0, 0, 0, 2, 0, 1, 1, 0, 2, 0, 1, 0, 0, 1, 1, 0, 0, 1, 0, 0, 1, 1, 0, 0, 0, 1, 2, 0, 1, 1, 0, 0, 0, 1, 1, 2, 0, 1, 1, 0, 1, 1, 1, 1, 0, 0, 1, 0, 2, 0, 0, 2, 0, 0, 2, 0, 0, 0, 1, 0, 1, 2, 1, 0, 1, 1, 1, 1, 1, 0, 2, 1, 1, 0, 0, 1, 0, 0, 1, 2, 2, 2, 2, 1, 0, 1, 2, 1, 1, 0, 1, 0, 0, 0, 0, 0, 0, 1, 1, 1, 0, 1, 1, 0, 2, 0, 2, 1, 1, 1, 0, 1, 0, 0, 0, 1, 0, 0, 1, 0, 1, 0, 0, 1, 0, 0, 0, 2, 0, 1, 1, 2, 0, 0, 1, 0, 2, 0, 1, 1, 1, 2, 0, 1, 1, 1, 2, 1, 0, 1, 1, 1, 1, 1, 0, 0, 1, 0, 1, 0, 2, 1, 2, 0, 1, 2, 1, 0, 0, 0, 0, 1, 0, 1, 2, 0, 1, 1, 0, 0, 0, 1, 0, 1, 1, 1, 2, 0, 1, 1, 1, 0, 2, 1, 0, 1, 2, 0, 1, 0, 1, 2, 1, 0, 0, 0, 0, 1, 1, 2, 0, 0, 1, 2, 0, 1, 1, 0, 1, 1, 1, 1, 1, 1, 1, 1, 2, 0, 2, 0, 1, 0, 0, 0, 1, 0, 0, 0, 1, 2, 1, 0, 1, 0, 0, 1, 2, 0, 2, 2, 0, 1, 1, 1, 0, 0, 0, 0, 0, 0, 0, 1, 0, 1, 1, 2, 1, 1, 1, 1, 1, 2, 0, 1, 0, 0, 1, 0, 1, 1, 1, 0, 1, 1, 0, 1, 2, 2, 1, 2, 1, 0, 1, 2, 1, 1, 2, 2, 1, 0, 2, 0, 1, 1, 1, 1, 0, 1, 1, 0, 1, 0, 1, 2, 0, 0, 1, 1, 0, 0, 1, 0, 0, 1, 0, 1, 0, 1, 1, 1, 1, 2, 0, 2, 0, 1, 1, 1, 1, 0, 0, 1, 0, 1, 1, 1, 2, 0, 2, 1, 1, 0, 0, 2, 2, 0, 2, 1, 1, 0, 0, 0, 1, 0, 2, 0, 1, 1, 0, 1, 1, 1, 0, 0, 1, 0, 1, 0, 0, 0, 2, 2, 0, 2, 2, 0, 1, 1, 0, 1, 1, 1, 2, 2, 0, 1, 1, 2, 2, 1, 0, 0, 0, 2, 0, 1, 2, 0, 0, 2, 0, 1, 0, 1, 2, 0, 1, 1, 0, 1, 0, 0, 0, 0, 1, 0, 1, 1, 1, 1, 0, 2, 1, 1, 0, 1, 0, 1, 1, 1, 1, 2, 0])
_uv = me_cylinder_003.uv_layers.new(name='UVMap')
_uv.uv.foreach_set('vector', [1.0, 0.9821, 1.0, 1.0, 1.0, 1.0, 1.0, 0.9821, 1.0, 1.0, 1.0, 0.9821, 1.0, 0.9821, 1.0, 1.0, 1.0, 1.0, 0.6667, 1.0, 0.6667, 1.0, 1.0, 1.0, 0.6667, 1.0, 1.0, 1.0, 1.0, 1.0, 0.6667, 1.0, 0.6667, 1.0, 0.6667, 0.9821, 0.6667, 0.9821, 0.6667, 1.0, 0.6667, 0.9821, 0.6667, 1.0, 0.6667, 1.0, 0.6667, 0.9821, 0.6667, 0.9821, 1.0, 0.9821, 1.0, 0.9821, 0.6667, 0.9821, 1.0, 0.9821, 0.6667, 0.9821, 0.6667, 0.9821, 1.0, 0.9821, 0.6667, 0.9821, 0.6667, 1.0, 0.6667, 1.0, 0.6667, 0.9821, 0.6667, 1.0, 0.6667, 0.9821, 0.6667, 0.9821, 0.6667, 1.0, 0.6667, 1.0, 0.3333, 1.0, 0.3333, 1.0, 0.6667, 1.0, 0.3333, 1.0, 0.6667, 1.0, 0.6667, 1.0, 0.3333, 1.0, 0.3333, 1.0, 0.3333, 0.9821, 0.3333, 0.9821, 0.3333, 1.0, 0.3333, 0.9821, 0.3333, 1.0, 0.3333, 1.0, 0.3333, 0.9821, 0.3333, 0.9821, 0.6667, 0.9821, 0.6667, 0.9821, 0.3333, 0.9821, 0.6667, 0.9821, 0.3333, 0.9821, 0.3333, 0.9821, 0.6667, 0.9821, 0.3333, 0.9821, 0.3333, 1.0, 0.3333, 1.0, 0.3333, 0.9821, 0.3333, 1.0, 0.3333, 0.9821, 0.3333, 0.9821, 0.3333, 1.0, 0.3333, 1.0, -5.96e-08, 1.0, -5.96e-08, 1.0, 0.3333, 1.0, -5.96e-08, 1.0, 0.3333, 1.0, 0.3333, 1.0, -5.96e-08, 1.0, -5.96e-08, 1.0, -5.96e-08, 0.9821, -5.96e-08, 0.9821, -5.96e-08, 1.0, -5.96e-08, 0.9821, -5.96e-08, 1.0, -5.96e-08, 1.0, -5.96e-08, 0.9821, -5.96e-08, 0.9821, 0.3333, 0.9821, 0.3333, 0.9821, -5.96e-08, 0.9821, 0.3333, 0.9821, -5.96e-08, 0.9821, -5.96e-08, 0.9821, 0.3333, 0.9821, 0.3333, 0.5, 0.3333, 0.5179, 0.3333, 0.5179, 0.3333, 0.5, 0.3333, 0.5179, 0.3333, 0.5, 0.3333, 0.5, 0.3333, 0.5179, 0.3333, 0.5179, -5.96e-08, 0.5179, -5.96e-08, 0.5179, 0.3333, 0.5179, -5.96e-08, 0.5179, 0.3333, 0.5179, 0.3333, 0.5179, -5.96e-08, 0.5179, -5.96e-08, 0.5179, -5.96e-08, 0.5, -5.96e-08, 0.5, -5.96e-08, 0.5179, -5.96e-08, 0.5, -5.96e-08, 0.5179, -5.96e-08, 0.5179, -5.96e-08, 0.5, -5.96e-08, 0.5, 0.3333, 0.5, 0.3333, 0.5, -5.96e-08, 0.5, 0.3333, 0.5, -5.96e-08, 0.5, -5.96e-08, 0.5, 0.3333, 0.5, 0.3333, 0.5179, 0.3333, 0.5357, 0.3333, 0.5357, 0.3333, 0.5179, 0.3333, 0.5357, 0.3333, 0.5179, 0.3333, 0.5179, 0.3333, 0.5357, 0.3333, 0.5357, -5.96e-08, 0.5357, -5.96e-08, 0.5357, 0.3333, 0.5357, -5.96e-08, 0.5357, 0.3333, 0.5357, 0.3333, 0.5357, -5.96e-08, 0.5357, -5.96e-08, 0.5357, -5.96e-08, 0.5179, -5.96e-08, 0.5179, -5.96e-08, 0.5357, -5.96e-08, 0.5179, -5.96e-08, 0.5357, -5.96e-08, 0.5357, -5.96e-08, 0.5179, -5.96e-08, 0.5179, 0.3333, 0.5179, 0.3333, 0.5179, -5.96e-08, 0.5179, 0.3333, 0.5179, -5.96e-08, 0.5179, -5.96e-08, 0.5179, 0.3333, 0.5179, 0.3333, 0.5357, 0.3333, 0.5536, 0.3333, 0.5536, 0.3333, 0.5357, 0.3333, 0.5536, 0.3333, 0.5357, 0.3333, 0.5357, 0.3333, 0.5536, 0.3333, 0.5536, -5.96e-08, 0.5536, -5.96e-08, 0.5536, 0.3333, 0.5536, -5.96e-08, 0.5536, 0.3333, 0.5536, 0.3333, 0.5536, -5.96e-08, 0.5536, -5.96e-08, 0.5536, -5.96e-08, 0.5357, -5.96e-08, 0.5357, -5.96e-08, 0.5536, -5.96e-08, 0.5357, -5.96e-08, 0.5536, -5.96e-08, 0.5536, -5.96e-08, 0.5357, -5.96e-08, 0.5357, 0.3333, 0.5357, 0.3333, 0.5357, -5.96e-08, 0.5357, 0.3333, 0.5357, -5.96e-08, 0.5357, -5.96e-08, 0.5357, 0.3333, 0.5357, 0.3333, 0.5536, 0.3333, 0.5714, 0.3333, 0.5714, 0.3333, 0.5536, 0.3333, 0.5714, 0.3333, 0.5536, 0.3333, 0.5536, 0.3333, 0.5714, 0.3333, 0.5714, -5.96e-08, 0.5714, -5.96e-08, 0.5714, 0.3333, 0.5714, -5.96e-08, 0.5714, 0.3333, 0.5714, 0.3333, 0.5714, -5.96e-08, 0.5714, -5.96e-08, 0.5714, -5.96e-08, 0.5536, -5.96e-08, 0.5536, -5.96e-08, 0.5714, -5.96e-08, 0.5536, -5.96e-08, 0.5714, -5.96e-08, 0.5714, -5.96e-08, 0.5536, -5.96e-08, 0.5536, 0.3333, 0.5536, 0.3333, 0.5536, -5.96e-08, 0.5536, 0.3333, 0.5536, -5.96e-08, 0.5536, -5.96e-08, 0.5536, 0.3333, 0.5536, 0.3333, 0.5714, 0.3333, 0.5893, 0.3333, 0.5893, 0.3333, 0.5714, 0.3333, 0.5893, 0.3333, 0.5714, 0.3333, 0.5714, 0.3333, 0.5893, 0.3333, 0.5893, -5.96e-08, 0.5893, -5.96e-08, 0.5893, 0.3333, 0.5893, -5.96e-08, 0.5893, 0.3333, 0.5893, 0.3333, 0.5893, -5.96e-08, 0.5893, -5.96e-08, 0.5893, -5.96e-08, 0.5714, -5.96e-08, 0.5714, -5.96e-08, 0.5893, -5.96e-08, 0.5714, -5.96e-08, 0.5893, -5.96e-08, 0.5893, -5.96e-08, 0.5714, -5.96e-08, 0.5714, 0.3333, 0.5714, 0.3333, 0.5714, -5.96e-08, 0.5714, 0.3333, 0.5714, -5.96e-08, 0.5714, -5.96e-08, 0.5714, 0.3333, 0.5714, 0.3333, 0.5893, 0.3333, 0.6071, 0.3333, 0.6071, 0.3333, 0.5893, 0.3333, 0.6071, 0.3333, 0.5893, 0.3333, 0.5893, 0.3333, 0.6071, 0.3333, 0.6071, -5.96e-08, 0.6071, -5.96e-08, 0.6071, 0.3333, 0.6071, -5.96e-08, 0.6071, 0.3333, 0.6071, 0.3333, 0.6071, -5.96e-08, 0.6071, -5.96e-08, 0.6071, -5.96e-08, 0.5893, -5.96e-08, 0.5893, -5.96e-08, 0.6071, -5.96e-08, 0.5893, -5.96e-08, 0.6071, -5.96e-08, 0.6071, -5.96e-08, 0.5893, -5.96e-08, 0.5893, 0.3333, 0.5893, 0.3333, 0.5893, -5.96e-08, 0.5893, 0.3333, 0.5893, -5.96e-08, 0.5893, -5.96e-08, 0.5893, 0.3333, 0.5893, 0.3333, 0.6071, 0.3333, 0.625, 0.3333, 0.625, 0.3333, 0.6071, 0.3333, 0.625, 0.3333, 0.6071, 0.3333, 0.6071, 0.3333, 0.625, 0.3333, 0.625, -5.96e-08, 0.625, -5.96e-08, 0.625, 0.3333, 0.625, -5.96e-08, 0.625, 0.3333, 0.625, 0.3333, 0.625, -5.96e-08, 0.625, -5.96e-08, 0.625, -5.96e-08, 0.6071, -5.96e-08, 0.6071, -5.96e-08, 0.625, -5.96e-08, 0.6071, -5.96e-08, 0.625, -5.96e-08, 0.625, -5.96e-08, 0.6071, -5.96e-08, 0.6071, 0.3333, 0.6071, 0.3333, 0.6071, -5.96e-08, 0.6071, 0.3333, 0.6071, -5.96e-08, 0.6071, -5.96e-08, 0.6071, 0.3333, 0.6071, 0.3333, 0.625, 0.3333, 0.6429, 0.3333, 0.6429, 0.3333, 0.625, 0.3333, 0.6429, 0.3333, 0.625, 0.3333, 0.625, 0.3333, 0.6429, 0.3333, 0.6429, -5.96e-08, 0.6429, -5.96e-08, 0.6429, 0.3333, 0.6429, -5.96e-08, 0.6429, 0.3333, 0.6429, 0.3333, 0.6429, -5.96e-08, 0.6429, -5.96e-08, 0.6429, -5.96e-08, 0.625, -5.96e-08, 0.625, -5.96e-08, 0.6429, -5.96e-08, 0.625, -5.96e-08, 0.6429, -5.96e-08, 0.6429, -5.96e-08, 0.625, -5.96e-08, 0.625, 0.3333, 0.625, 0.3333, 0.625, -5.96e-08, 0.625, 0.3333, 0.625, -5.96e-08, 0.625, -5.96e-08, 0.625, 0.3333, 0.625, 0.3333, 0.6429, 0.3333, 0.6607, 0.3333, 0.6607, 0.3333, 0.6429, 0.3333, 0.6607, 0.3333, 0.6429, 0.3333, 0.6429, 0.3333, 0.6607, 0.3333, 0.6607, -5.96e-08, 0.6607, -5.96e-08, 0.6607, 0.3333, 0.6607, -5.96e-08, 0.6607, 0.3333, 0.6607, 0.3333, 0.6607, -5.96e-08, 0.6607, -5.96e-08, 0.6607, -5.96e-08, 0.6429, -5.96e-08, 0.6429, -5.96e-08, 0.6607, -5.96e-08, 0.6429, -5.96e-08, 0.6607, -5.96e-08, 0.6607, -5.96e-08, 0.6429, -5.96e-08, 0.6429, 0.3333, 0.6429, 0.3333, 0.6429, -5.96e-08, 0.6429, 0.3333, 0.6429, -5.96e-08, 0.6429, -5.96e-08, 0.6429, 0.3333, 0.6429, 0.3333, 0.6607, 0.3333, 0.6786, 0.3333, 0.6786, 0.3333, 0.6607, 0.3333, 0.6786, 0.3333, 0.6607, 0.3333, 0.6607, 0.3333, 0.6786, 0.3333, 0.6786, -5.96e-08, 0.6786, -5.96e-08, 0.6786, 0.3333, 0.6786, -5.96e-08, 0.6786, 0.3333, 0.6786, 0.3333, 0.6786, -5.96e-08, 0.6786, -5.96e-08, 0.6786, -5.96e-08, 0.6607, -5.96e-08, 0.6607, -5.96e-08, 0.6786, -5.96e-08, 0.6607, -5.96e-08, 0.6786, -5.96e-08, 0.6786, -5.96e-08, 0.6607, -5.96e-08, 0.6607, 0.3333, 0.6607, 0.3333, 0.6607, -5.96e-08, 0.6607, 0.3333, 0.6607, -5.96e-08, 0.6607, -5.96e-08, 0.6607, 0.3333, 0.6607, 0.3333, 0.6786, 0.3333, 0.6964, 0.3333, 0.6964, 0.3333, 0.6786, 0.3333, 0.6964, 0.3333, 0.6786, 0.3333, 0.6786, 0.3333, 0.6964, 0.3333, 0.6964, -5.96e-08, 0.6964, -5.96e-08, 0.6964, 0.3333, 0.6964, -5.96e-08, 0.6964, 0.3333, 0.6964, 0.3333, 0.6964, -5.96e-08, 0.6964, -5.96e-08, 0.6964, -5.96e-08, 0.6786, -5.96e-08, 0.6786, -5.96e-08, 0.6964, -5.96e-08, 0.6786, -5.96e-08, 0.6964, -5.96e-08, 0.6964, -5.96e-08, 0.6786, -5.96e-08, 0.6786, 0.3333, 0.6786, 0.3333, 0.6786, -5.96e-08, 0.6786, 0.3333, 0.6786, -5.96e-08, 0.6786, -5.96e-08, 0.6786, 0.3333, 0.6786, 0.3333, 0.6964, 0.3333, 0.7143, 0.3333, 0.7143, 0.3333, 0.6964, 0.3333, 0.7143, 0.3333, 0.6964, 0.3333, 0.6964, 0.3333, 0.7143, 0.3333, 0.7143, -5.96e-08, 0.7143, -5.96e-08, 0.7143, 0.3333, 0.7143, -5.96e-08, 0.7143, 0.3333, 0.7143, 0.3333, 0.7143, -5.96e-08, 0.7143, -5.96e-08, 0.7143, -5.96e-08, 0.6964, -5.96e-08, 0.6964, -5.96e-08, 0.7143, -5.96e-08, 0.6964, -5.96e-08, 0.7143, -5.96e-08, 0.7143, -5.96e-08, 0.6964, -5.96e-08, 0.6964, 0.3333, 0.6964, 0.3333, 0.6964, -5.96e-08, 0.6964, 0.3333, 0.6964, -5.96e-08, 0.6964, -5.96e-08, 0.6964, 0.3333, 0.6964, 0.3333, 0.7143, 0.3333, 0.7321, 0.3333, 0.7321, 0.3333, 0.7143, 0.3333, 0.7321, 0.3333, 0.7143, 0.3333, 0.7143, 0.3333, 0.7321, 0.3333, 0.7321, -5.96e-08, 0.7321, -5.96e-08, 0.7321, 0.3333, 0.7321, -5.96e-08, 0.7321, 0.3333, 0.7321, 0.3333, 0.7321, -5.96e-08, 0.7321, -5.96e-08, 0.7321, -5.96e-08, 0.7143, -5.96e-08, 0.7143, -5.96e-08, 0.7321, -5.96e-08, 0.7143, -5.96e-08, 0.7321, -5.96e-08, 0.7321, -5.96e-08, 0.7143, -5.96e-08, 0.7143, 0.3333, 0.7143, 0.3333, 0.7143, -5.96e-08, 0.7143, 0.3333, 0.7143, -5.96e-08, 0.7143, -5.96e-08, 0.7143, 0.3333, 0.7143, 0.3333, 0.7321, 0.3333, 0.75, 0.3333, 0.75, 0.3333, 0.7321, 0.3333, 0.75, 0.3333, 0.7321, 0.3333, 0.7321, 0.3333, 0.75, 0.3333, 0.75, -5.96e-08, 0.75, -5.96e-08, 0.75, 0.3333, 0.75, -5.96e-08, 0.75, 0.3333, 0.75, 0.3333, 0.75, -5.96e-08, 0.75, -5.96e-08, 0.75, -5.96e-08, 0.7321, -5.96e-08, 0.7321, -5.96e-08, 0.75, -5.96e-08, 0.7321, -5.96e-08, 0.75, -5.96e-08, 0.75, -5.96e-08, 0.7321, -5.96e-08, 0.7321, 0.3333, 0.7321, 0.3333, 0.7321, -5.96e-08, 0.7321, 0.3333, 0.7321, -5.96e-08, 0.7321, -5.96e-08, 0.7321, 0.3333, 0.7321, 0.3333, 0.75, 0.3333, 0.7679, 0.3333, 0.7679, 0.3333, 0.75, 0.3333, 0.7679, 0.3333, 0.75, 0.3333, 0.75, 0.3333, 0.7679, 0.3333, 0.7679, -5.96e-08, 0.7679, -5.96e-08, 0.7679, 0.3333, 0.7679, -5.96e-08, 0.7679, 0.3333, 0.7679, 0.3333, 0.7679, -5.96e-08, 0.7679, -5.96e-08, 0.7679, -5.96e-08, 0.75, -5.96e-08, 0.75, -5.96e-08, 0.7679, -5.96e-08, 0.75, -5.96e-08, 0.7679, -5.96e-08, 0.7679, -5.96e-08, 0.75, -5.96e-08, 0.75, 0.3333, 0.75, 0.3333, 0.75, -5.96e-08, 0.75, 0.3333, 0.75, -5.96e-08, 0.75, -5.96e-08, 0.75, 0.3333, 0.75, 0.3333, 0.7679, 0.3333, 0.7857, 0.3333, 0.7857, 0.3333, 0.7679, 0.3333, 0.7857, 0.3333, 0.7679, 0.3333, 0.7679, 0.3333, 0.7857, 0.3333, 0.7857, -5.96e-08, 0.7857, -5.96e-08, 0.7857, 0.3333, 0.7857, -5.96e-08, 0.7857, 0.3333, 0.7857, 0.3333, 0.7857, -5.96e-08, 0.7857, -5.96e-08, 0.7857, -5.96e-08, 0.7679, -5.96e-08, 0.7679, -5.96e-08, 0.7857, -5.96e-08, 0.7679, -5.96e-08, 0.7857, -5.96e-08, 0.7857, -5.96e-08, 0.7679, -5.96e-08, 0.7679, 0.3333, 0.7679, 0.3333, 0.7679, -5.96e-08, 0.7679, 0.3333, 0.7679, -5.96e-08, 0.7679, -5.96e-08, 0.7679, 0.3333, 0.7679, 0.3333, 0.7857, 0.3333, 0.8036, 0.3333, 0.8036, 0.3333, 0.7857, 0.3333, 0.8036, 0.3333, 0.7857, 0.3333, 0.7857, 0.3333, 0.8036, 0.3333, 0.8036, -5.96e-08, 0.8036, -5.96e-08, 0.8036, 0.3333, 0.8036, -5.96e-08, 0.8036, 0.3333, 0.8036, 0.3333, 0.8036, -5.96e-08, 0.8036, -5.96e-08, 0.8036, -5.96e-08, 0.7857, -5.96e-08, 0.7857, -5.96e-08, 0.8036, -5.96e-08, 0.7857, -5.96e-08, 0.8036, -5.96e-08, 0.8036, -5.96e-08, 0.7857, -5.96e-08, 0.7857, 0.3333, 0.7857, 0.3333, 0.7857, -5.96e-08, 0.7857, 0.3333, 0.7857, -5.96e-08, 0.7857, -5.96e-08, 0.7857, 0.3333, 0.7857, 0.3333, 0.8036, 0.3333, 0.8214, 0.3333, 0.8214, 0.3333, 0.8036, 0.3333, 0.8214, 0.3333, 0.8036, 0.3333, 0.8036, 0.3333, 0.8214, 0.3333, 0.8214, -5.96e-08, 0.8214, -5.96e-08, 0.8214, 0.3333, 0.8214, -5.96e-08, 0.8214, 0.3333, 0.8214, 0.3333, 0.8214, -5.96e-08, 0.8214, -5.96e-08, 0.8214, -5.96e-08, 0.8036, -5.96e-08, 0.8036, -5.96e-08, 0.8214, -5.96e-08, 0.8036, -5.96e-08, 0.8214, -5.96e-08, 0.8214, -5.96e-08, 0.8036, -5.96e-08, 0.8036, 0.3333, 0.8036, 0.3333, 0.8036, -5.96e-08, 0.8036, 0.3333, 0.8036, -5.96e-08, 0.8036, -5.96e-08, 0.8036, 0.3333, 0.8036, 0.3333, 0.8214, 0.3333, 0.8393, 0.3333, 0.8393, 0.3333, 0.8214, 0.3333, 0.8393, 0.3333, 0.8214, 0.3333, 0.8214, 0.3333, 0.8393, 0.3333, 0.8393, -5.96e-08, 0.8393, -5.96e-08, 0.8393, 0.3333, 0.8393, -5.96e-08, 0.8393, 0.3333, 0.8393, 0.3333, 0.8393, -5.96e-08, 0.8393, -5.96e-08, 0.8393, -5.96e-08, 0.8214, -5.96e-08, 0.8214, -5.96e-08, 0.8393, -5.96e-08, 0.8214, -5.96e-08, 0.8393, -5.96e-08, 0.8393, -5.96e-08, 0.8214, -5.96e-08, 0.8214, 0.3333, 0.8214, 0.3333, 0.8214, -5.96e-08, 0.8214, 0.3333, 0.8214, -5.96e-08, 0.8214, -5.96e-08, 0.8214, 0.3333, 0.8214, 0.3333, 0.8393, 0.3333, 0.8571, 0.3333, 0.8571, 0.3333, 0.8393, 0.3333, 0.8571, 0.3333, 0.8393, 0.3333, 0.8393, 0.3333, 0.8571, 0.3333, 0.8571, -5.96e-08, 0.8571, -5.96e-08, 0.8571, 0.3333, 0.8571, -5.96e-08, 0.8571, 0.3333, 0.8571, 0.3333, 0.8571, -5.96e-08, 0.8571, -5.96e-08, 0.8571, -5.96e-08, 0.8393, -5.96e-08, 0.8393, -5.96e-08, 0.8571, -5.96e-08, 0.8393, -5.96e-08, 0.8571, -5.96e-08, 0.8571, -5.96e-08, 0.8393, -5.96e-08, 0.8393, 0.3333, 0.8393, 0.3333, 0.8393, -5.96e-08, 0.8393, 0.3333, 0.8393, -5.96e-08, 0.8393, -5.96e-08, 0.8393, 0.3333, 0.8393, 0.3333, 0.8571, 0.3333, 0.875, 0.3333, 0.875, 0.3333, 0.8571, 0.3333, 0.875, 0.3333, 0.8571, 0.3333, 0.8571, 0.3333, 0.875, 0.3333, 0.875, -5.96e-08, 0.875, -5.96e-08, 0.875, 0.3333, 0.875, -5.96e-08, 0.875, 0.3333, 0.875, 0.3333, 0.875, -5.96e-08, 0.875, -5.96e-08, 0.875, -5.96e-08, 0.8571, -5.96e-08, 0.8571, -5.96e-08, 0.875, -5.96e-08, 0.8571, -5.96e-08, 0.875, -5.96e-08, 0.875, -5.96e-08, 0.8571, -5.96e-08, 0.8571, 0.3333, 0.8571, 0.3333, 0.8571, -5.96e-08, 0.8571, 0.3333, 0.8571, -5.96e-08, 0.8571, -5.96e-08, 0.8571, 0.3333, 0.8571, 0.3333, 0.875, 0.3333, 0.8929, 0.3333, 0.8929, 0.3333, 0.875, 0.3333, 0.8929, 0.3333, 0.875, 0.3333, 0.875, 0.3333, 0.8929, 0.3333, 0.8929, -5.96e-08, 0.8929, -5.96e-08, 0.8929, 0.3333, 0.8929, -5.96e-08, 0.8929, 0.3333, 0.8929, 0.3333, 0.8929, -5.96e-08, 0.8929, -5.96e-08, 0.8929, -5.96e-08, 0.875, -5.96e-08, 0.875, -5.96e-08, 0.8929, -5.96e-08, 0.875, -5.96e-08, 0.8929, -5.96e-08, 0.8929, -5.96e-08, 0.875, -5.96e-08, 0.875, 0.3333, 0.875, 0.3333, 0.875, -5.96e-08, 0.875, 0.3333, 0.875, -5.96e-08, 0.875, -5.96e-08, 0.875, 0.3333, 0.875, 0.3333, 0.8929, 0.3333, 0.9107, 0.3333, 0.9107, 0.3333, 0.8929, 0.3333, 0.9107, 0.3333, 0.8929, 0.3333, 0.8929, 0.3333, 0.9107, 0.3333, 0.9107, -5.96e-08, 0.9107, -5.96e-08, 0.9107, 0.3333, 0.9107, -5.96e-08, 0.9107, 0.3333, 0.9107, 0.3333, 0.9107, -5.96e-08, 0.9107, -5.96e-08, 0.9107, -5.96e-08, 0.8929, -5.96e-08, 0.8929, -5.96e-08, 0.9107, -5.96e-08, 0.8929, -5.96e-08, 0.9107, -5.96e-08, 0.9107, -5.96e-08, 0.8929, -5.96e-08, 0.8929, 0.3333, 0.8929, 0.3333, 0.8929, -5.96e-08, 0.8929, 0.3333, 0.8929, -5.96e-08, 0.8929, -5.96e-08, 0.8929, 0.3333, 0.8929, 0.3333, 0.9107, 0.3333, 0.9286, 0.3333, 0.9286, 0.3333, 0.9107, 0.3333, 0.9286, 0.3333, 0.9107, 0.3333, 0.9107, 0.3333, 0.9286, 0.3333, 0.9286, -5.96e-08, 0.9286, -5.96e-08, 0.9286, 0.3333, 0.9286, -5.96e-08, 0.9286, 0.3333, 0.9286, 0.3333, 0.9286, -5.96e-08, 0.9286, -5.96e-08, 0.9286, -5.96e-08, 0.9107, -5.96e-08, 0.9107, -5.96e-08, 0.9286, -5.96e-08, 0.9107, -5.96e-08, 0.9286, -5.96e-08, 0.9286, -5.96e-08, 0.9107, -5.96e-08, 0.9107, 0.3333, 0.9107, 0.3333, 0.9107, -5.96e-08, 0.9107, 0.3333, 0.9107, -5.96e-08, 0.9107, -5.96e-08, 0.9107, 0.3333, 0.9107, 0.3333, 0.9286, 0.3333, 0.9464, 0.3333, 0.9464, 0.3333, 0.9286, 0.3333, 0.9464, 0.3333, 0.9286, 0.3333, 0.9286, 0.3333, 0.9464, 0.3333, 0.9464, -5.96e-08, 0.9464, -5.96e-08, 0.9464, 0.3333, 0.9464, -5.96e-08, 0.9464, 0.3333, 0.9464, 0.3333, 0.9464, -5.96e-08, 0.9464, -5.96e-08, 0.9464, -5.96e-08, 0.9286, -5.96e-08, 0.9286, -5.96e-08, 0.9464, -5.96e-08, 0.9286, -5.96e-08, 0.9464, -5.96e-08, 0.9464, -5.96e-08, 0.9286, -5.96e-08, 0.9286, 0.3333, 0.9286, 0.3333, 0.9286, -5.96e-08, 0.9286, 0.3333, 0.9286, -5.96e-08, 0.9286, -5.96e-08, 0.9286, 0.3333, 0.9286, 0.3333, 0.9464, 0.3333, 0.9643, 0.3333, 0.9643, 0.3333, 0.9464, 0.3333, 0.9643, 0.3333, 0.9464, 0.3333, 0.9464, 0.3333, 0.9643, 0.3333, 0.9643, -5.96e-08, 0.9643, -5.96e-08, 0.9643, 0.3333, 0.9643, -5.96e-08, 0.9643, 0.3333, 0.9643, 0.3333, 0.9643, -5.96e-08, 0.9643, -5.96e-08, 0.9643, -5.96e-08, 0.9464, -5.96e-08, 0.9464, -5.96e-08, 0.9643, -5.96e-08, 0.9464, -5.96e-08, 0.9643, -5.96e-08, 0.9643, -5.96e-08, 0.9464, -5.96e-08, 0.9464, 0.3333, 0.9464, 0.3333, 0.9464, -5.96e-08, 0.9464, 0.3333, 0.9464, -5.96e-08, 0.9464, -5.96e-08, 0.9464, 0.3333, 0.9464, 0.3333, 0.9643, 0.3333, 0.9821, 0.3333, 0.9821, 0.3333, 0.9643, 0.3333, 0.9821, 0.3333, 0.9643, 0.3333, 0.9643, 0.3333, 0.9821, 0.3333, 0.9821, -5.96e-08, 0.9821, -5.96e-08, 0.9821, 0.3333, 0.9821, -5.96e-08, 0.9821, 0.3333, 0.9821, 0.3333, 0.9821, -5.96e-08, 0.9821, -5.96e-08, 0.9821, -5.96e-08, 0.9643, -5.96e-08, 0.9643, -5.96e-08, 0.9821, -5.96e-08, 0.9643, -5.96e-08, 0.9821, -5.96e-08, 0.9821, -5.96e-08, 0.9643, -5.96e-08, 0.9643, 0.3333, 0.9643, 0.3333, 0.9643, -5.96e-08, 0.9643, 0.3333, 0.9643, -5.96e-08, 0.9643, -5.96e-08, 0.9643, 0.3333, 0.9643, 0.6667, 0.5, 0.6667, 0.5179, 0.6667, 0.5179, 0.6667, 0.5, 0.6667, 0.5179, 0.6667, 0.5, 0.6667, 0.5, 0.6667, 0.5179, 0.6667, 0.5179, 0.3333, 0.5179, 0.3333, 0.5179, 0.6667, 0.5179, 0.3333, 0.5179, 0.6667, 0.5179, 0.6667, 0.5179, 0.3333, 0.5179, 0.3333, 0.5179, 0.3333, 0.5, 0.3333, 0.5, 0.3333, 0.5179, 0.3333, 0.5, 0.3333, 0.5179, 0.3333, 0.5179, 0.3333, 0.5, 0.3333, 0.5, 0.6667, 0.5, 0.6667, 0.5, 0.3333, 0.5, 0.6667, 0.5, 0.3333, 0.5, 0.3333, 0.5, 0.6667, 0.5, 0.6667, 0.5179, 0.6667, 0.5357, 0.6667, 0.5357, 0.6667, 0.5179, 0.6667, 0.5357, 0.6667, 0.5179, 0.6667, 0.5179, 0.6667, 0.5357, 0.6667, 0.5357, 0.3333, 0.5357, 0.3333, 0.5357, 0.6667, 0.5357, 0.3333, 0.5357, 0.6667, 0.5357, 0.6667, 0.5357, 0.3333, 0.5357, 0.3333, 0.5357, 0.3333, 0.5179, 0.3333, 0.5179, 0.3333, 0.5357, 0.3333, 0.5179, 0.3333, 0.5357, 0.3333, 0.5357, 0.3333, 0.5179, 0.3333, 0.5179, 0.6667, 0.5179, 0.6667, 0.5179, 0.3333, 0.5179, 0.6667, 0.5179, 0.3333, 0.5179, 0.3333, 0.5179, 0.6667, 0.5179, 0.6667, 0.5357, 0.6667, 0.5536, 0.6667, 0.5536, 0.6667, 0.5357, 0.6667, 0.5536, 0.6667, 0.5357, 0.6667, 0.5357, 0.6667, 0.5536, 0.6667, 0.5536, 0.3333, 0.5536, 0.3333, 0.5536, 0.6667, 0.5536, 0.3333, 0.5536, 0.6667, 0.5536, 0.6667, 0.5536, 0.3333, 0.5536, 0.3333, 0.5536, 0.3333, 0.5357, 0.3333, 0.5357, 0.3333, 0.5536, 0.3333, 0.5357, 0.3333, 0.5536, 0.3333, 0.5536, 0.3333, 0.5357, 0.3333, 0.5357, 0.6667, 0.5357, 0.6667, 0.5357, 0.3333, 0.5357, 0.6667, 0.5357, 0.3333, 0.5357, 0.3333, 0.5357, 0.6667, 0.5357, 0.6667, 0.5536, 0.6667, 0.5714, 0.6667, 0.5714, 0.6667, 0.5536, 0.6667, 0.5714, 0.6667, 0.5536, 0.6667, 0.5536, 0.6667, 0.5714, 0.6667, 0.5714, 0.3333, 0.5714, 0.3333, 0.5714, 0.6667, 0.5714, 0.3333, 0.5714, 0.6667, 0.5714, 0.6667, 0.5714, 0.3333, 0.5714, 0.3333, 0.5714, 0.3333, 0.5536, 0.3333, 0.5536, 0.3333, 0.5714, 0.3333, 0.5536, 0.3333, 0.5714, 0.3333, 0.5714, 0.3333, 0.5536, 0.3333, 0.5536, 0.6667, 0.5536, 0.6667, 0.5536, 0.3333, 0.5536, 0.6667, 0.5536, 0.3333, 0.5536, 0.3333, 0.5536, 0.6667, 0.5536, 0.6667, 0.5714, 0.6667, 0.5893, 0.6667, 0.5893, 0.6667, 0.5714, 0.6667, 0.5893, 0.6667, 0.5714, 0.6667, 0.5714, 0.6667, 0.5893, 0.6667, 0.5893, 0.3333, 0.5893, 0.3333, 0.5893, 0.6667, 0.5893, 0.3333, 0.5893, 0.6667, 0.5893, 0.6667, 0.5893, 0.3333, 0.5893, 0.3333, 0.5893, 0.3333, 0.5714, 0.3333, 0.5714, 0.3333, 0.5893, 0.3333, 0.5714, 0.3333, 0.5893, 0.3333, 0.5893, 0.3333, 0.5714, 0.3333, 0.5714, 0.6667, 0.5714, 0.6667, 0.5714, 0.3333, 0.5714, 0.6667, 0.5714, 0.3333, 0.5714, 0.3333, 0.5714, 0.6667, 0.5714, 0.6667, 0.5893, 0.6667, 0.6071, 0.6667, 0.6071, 0.6667, 0.5893, 0.6667, 0.6071, 0.6667, 0.5893, 0.6667, 0.5893, 0.6667, 0.6071, 0.6667, 0.6071, 0.3333, 0.6071, 0.3333, 0.6071, 0.6667, 0.6071, 0.3333, 0.6071, 0.6667, 0.6071, 0.6667, 0.6071, 0.3333, 0.6071, 0.3333, 0.6071, 0.3333, 0.5893, 0.3333, 0.5893, 0.3333, 0.6071, 0.3333, 0.5893, 0.3333, 0.6071, 0.3333, 0.6071, 0.3333, 0.5893, 0.3333, 0.5893, 0.6667, 0.5893, 0.6667, 0.5893, 0.3333, 0.5893, 0.6667, 0.5893, 0.3333, 0.5893, 0.3333, 0.5893, 0.6667, 0.5893, 0.6667, 0.6071, 0.6667, 0.625, 0.6667, 0.625, 0.6667, 0.6071, 0.6667, 0.625, 0.6667, 0.6071, 0.6667, 0.6071, 0.6667, 0.625, 0.6667, 0.625, 0.3333, 0.625, 0.3333, 0.625, 0.6667, 0.625, 0.3333, 0.625, 0.6667, 0.625, 0.6667, 0.625, 0.3333, 0.625, 0.3333, 0.625, 0.3333, 0.6071, 0.3333, 0.6071, 0.3333, 0.625, 0.3333, 0.6071, 0.3333, 0.625, 0.3333, 0.625, 0.3333, 0.6071, 0.3333, 0.6071, 0.6667, 0.6071, 0.6667, 0.6071, 0.3333, 0.6071, 0.6667, 0.6071, 0.3333, 0.6071, 0.3333, 0.6071, 0.6667, 0.6071, 0.6667, 0.625, 0.6667, 0.6429, 0.6667, 0.6429, 0.6667, 0.625, 0.6667, 0.6429, 0.6667, 0.625, 0.6667, 0.625, 0.6667, 0.6429, 0.6667, 0.6429, 0.3333, 0.6429, 0.3333, 0.6429, 0.6667, 0.6429, 0.3333, 0.6429, 0.6667, 0.6429, 0.6667, 0.6429, 0.3333, 0.6429, 0.3333, 0.6429, 0.3333, 0.625, 0.3333, 0.625, 0.3333, 0.6429, 0.3333, 0.625, 0.3333, 0.6429, 0.3333, 0.6429, 0.3333, 0.625, 0.3333, 0.625, 0.6667, 0.625, 0.6667, 0.625, 0.3333, 0.625, 0.6667, 0.625, 0.3333, 0.625, 0.3333, 0.625, 0.6667, 0.625, 0.6667, 0.6429, 0.6667, 0.6607, 0.6667, 0.6607, 0.6667, 0.6429, 0.6667, 0.6607, 0.6667, 0.6429, 0.6667, 0.6429, 0.6667, 0.6607, 0.6667, 0.6607, 0.3333, 0.6607, 0.3333, 0.6607, 0.6667, 0.6607, 0.3333, 0.6607, 0.6667, 0.6607, 0.6667, 0.6607, 0.3333, 0.6607, 0.3333, 0.6607, 0.3333, 0.6429, 0.3333, 0.6429, 0.3333, 0.6607, 0.3333, 0.6429, 0.3333, 0.6607, 0.3333, 0.6607, 0.3333, 0.6429, 0.3333, 0.6429, 0.6667, 0.6429, 0.6667, 0.6429, 0.3333, 0.6429, 0.6667, 0.6429, 0.3333, 0.6429, 0.3333, 0.6429, 0.6667, 0.6429, 0.6667, 0.6607, 0.6667, 0.6786, 0.6667, 0.6786, 0.6667, 0.6607, 0.6667, 0.6786, 0.6667, 0.6607, 0.6667, 0.6607, 0.6667, 0.6786, 0.6667, 0.6786, 0.3333, 0.6786, 0.3333, 0.6786, 0.6667, 0.6786, 0.3333, 0.6786, 0.6667, 0.6786, 0.6667, 0.6786, 0.3333, 0.6786, 0.3333, 0.6786, 0.3333, 0.6607, 0.3333, 0.6607, 0.3333, 0.6786, 0.3333, 0.6607, 0.3333, 0.6786, 0.3333, 0.6786, 0.3333, 0.6607, 0.3333, 0.6607, 0.6667, 0.6607, 0.6667, 0.6607, 0.3333, 0.6607, 0.6667, 0.6607, 0.3333, 0.6607, 0.3333, 0.6607, 0.6667, 0.6607, 0.6667, 0.6786, 0.6667, 0.6964, 0.6667, 0.6964, 0.6667, 0.6786, 0.6667, 0.6964, 0.6667, 0.6786, 0.6667, 0.6786, 0.6667, 0.6964, 0.6667, 0.6964, 0.3333, 0.6964, 0.3333, 0.6964, 0.6667, 0.6964, 0.3333, 0.6964, 0.6667, 0.6964, 0.6667, 0.6964, 0.3333, 0.6964, 0.3333, 0.6964, 0.3333, 0.6786, 0.3333, 0.6786, 0.3333, 0.6964, 0.3333, 0.6786, 0.3333, 0.6964, 0.3333, 0.6964, 0.3333, 0.6786, 0.3333, 0.6786, 0.6667, 0.6786, 0.6667, 0.6786, 0.3333, 0.6786, 0.6667, 0.6786, 0.3333, 0.6786, 0.3333, 0.6786, 0.6667, 0.6786, 0.6667, 0.6964, 0.6667, 0.7143, 0.6667, 0.7143, 0.6667, 0.6964, 0.6667, 0.7143, 0.6667, 0.6964, 0.6667, 0.6964, 0.6667, 0.7143, 0.6667, 0.7143, 0.3333, 0.7143, 0.3333, 0.7143, 0.6667, 0.7143, 0.3333, 0.7143, 0.6667, 0.7143, 0.6667, 0.7143, 0.3333, 0.7143, 0.3333, 0.7143, 0.3333, 0.6964, 0.3333, 0.6964, 0.3333, 0.7143, 0.3333, 0.6964, 0.3333, 0.7143, 0.3333, 0.7143, 0.3333, 0.6964, 0.3333, 0.6964, 0.6667, 0.6964, 0.6667, 0.6964, 0.3333, 0.6964, 0.6667, 0.6964, 0.3333, 0.6964, 0.3333, 0.6964, 0.6667, 0.6964, 0.6667, 0.7143, 0.6667, 0.7321, 0.6667, 0.7321, 0.6667, 0.7143, 0.6667, 0.7321, 0.6667, 0.7143, 0.6667, 0.7143, 0.6667, 0.7321, 0.6667, 0.7321, 0.3333, 0.7321, 0.3333, 0.7321, 0.6667, 0.7321, 0.3333, 0.7321, 0.6667, 0.7321, 0.6667, 0.7321, 0.3333, 0.7321, 0.3333, 0.7321, 0.3333, 0.7143, 0.3333, 0.7143, 0.3333, 0.7321, 0.3333, 0.7143, 0.3333, 0.7321, 0.3333, 0.7321, 0.3333, 0.7143, 0.3333, 0.7143, 0.6667, 0.7143, 0.6667, 0.7143, 0.3333, 0.7143, 0.6667, 0.7143, 0.3333, 0.7143, 0.3333, 0.7143, 0.6667, 0.7143, 0.6667, 0.7321, 0.6667, 0.75, 0.6667, 0.75, 0.6667, 0.7321, 0.6667, 0.75, 0.6667, 0.7321, 0.6667, 0.7321, 0.6667, 0.75, 0.6667, 0.75, 0.3333, 0.75, 0.3333, 0.75, 0.6667, 0.75, 0.3333, 0.75, 0.6667, 0.75, 0.6667, 0.75, 0.3333, 0.75, 0.3333, 0.75, 0.3333, 0.7321, 0.3333, 0.7321, 0.3333, 0.75, 0.3333, 0.7321, 0.3333, 0.75, 0.3333, 0.75, 0.3333, 0.7321, 0.3333, 0.7321, 0.6667, 0.7321, 0.6667, 0.7321, 0.3333, 0.7321, 0.6667, 0.7321, 0.3333, 0.7321, 0.3333, 0.7321, 0.6667, 0.7321, 0.6667, 0.75, 0.6667, 0.7679, 0.6667, 0.7679, 0.6667, 0.75, 0.6667, 0.7679, 0.6667, 0.75, 0.6667, 0.75, 0.6667, 0.7679, 0.6667, 0.7679, 0.3333, 0.7679, 0.3333, 0.7679, 0.6667, 0.7679, 0.3333, 0.7679, 0.6667, 0.7679, 0.6667, 0.7679, 0.3333, 0.7679, 0.3333, 0.7679, 0.3333, 0.75, 0.3333, 0.75, 0.3333, 0.7679, 0.3333, 0.75, 0.3333, 0.7679, 0.3333, 0.7679, 0.3333, 0.75, 0.3333, 0.75, 0.6667, 0.75, 0.6667, 0.75, 0.3333, 0.75, 0.6667, 0.75, 0.3333, 0.75, 0.3333, 0.75, 0.6667, 0.75, 0.6667, 0.7679, 0.6667, 0.7857, 0.6667, 0.7857, 0.6667, 0.7679, 0.6667, 0.7857, 0.6667, 0.7679, 0.6667, 0.7679, 0.6667, 0.7857, 0.6667, 0.7857, 0.3333, 0.7857, 0.3333, 0.7857, 0.6667, 0.7857, 0.3333, 0.7857, 0.6667, 0.7857, 0.6667, 0.7857, 0.3333, 0.7857, 0.3333, 0.7857, 0.3333, 0.7679, 0.3333, 0.7679, 0.3333, 0.7857, 0.3333, 0.7679, 0.3333, 0.7857, 0.3333, 0.7857, 0.3333, 0.7679, 0.3333, 0.7679, 0.6667, 0.7679, 0.6667, 0.7679, 0.3333, 0.7679, 0.6667, 0.7679, 0.3333, 0.7679, 0.3333, 0.7679, 0.6667, 0.7679, 0.6667, 0.7857, 0.6667, 0.8036, 0.6667, 0.8036, 0.6667, 0.7857, 0.6667, 0.8036, 0.6667, 0.7857, 0.6667, 0.7857, 0.6667, 0.8036, 0.6667, 0.8036, 0.3333, 0.8036, 0.3333, 0.8036, 0.6667, 0.8036, 0.3333, 0.8036, 0.6667, 0.8036, 0.6667, 0.8036, 0.3333, 0.8036, 0.3333, 0.8036, 0.3333, 0.7857, 0.3333, 0.7857, 0.3333, 0.8036, 0.3333, 0.7857, 0.3333, 0.8036, 0.3333, 0.8036, 0.3333, 0.7857, 0.3333, 0.7857, 0.6667, 0.7857, 0.6667, 0.7857, 0.3333, 0.7857, 0.6667, 0.7857, 0.3333, 0.7857, 0.3333, 0.7857, 0.6667, 0.7857, 0.6667, 0.8036, 0.6667, 0.8214, 0.6667, 0.8214, 0.6667, 0.8036, 0.6667, 0.8214, 0.6667, 0.8036, 0.6667, 0.8036, 0.6667, 0.8214, 0.6667, 0.8214, 0.3333, 0.8214, 0.3333, 0.8214, 0.6667, 0.8214, 0.3333, 0.8214, 0.6667, 0.8214, 0.6667, 0.8214, 0.3333, 0.8214, 0.3333, 0.8214, 0.3333, 0.8036, 0.3333, 0.8036, 0.3333, 0.8214, 0.3333, 0.8036, 0.3333, 0.8214, 0.3333, 0.8214, 0.3333, 0.8036, 0.3333, 0.8036, 0.6667, 0.8036, 0.6667, 0.8036, 0.3333, 0.8036, 0.6667, 0.8036, 0.3333, 0.8036, 0.3333, 0.8036, 0.6667, 0.8036, 0.6667, 0.8214, 0.6667, 0.8393, 0.6667, 0.8393, 0.6667, 0.8214, 0.6667, 0.8393, 0.6667, 0.8214, 0.6667, 0.8214, 0.6667, 0.8393, 0.6667, 0.8393, 0.3333, 0.8393, 0.3333, 0.8393, 0.6667, 0.8393, 0.3333, 0.8393, 0.6667, 0.8393, 0.6667, 0.8393, 0.3333, 0.8393, 0.3333, 0.8393, 0.3333, 0.8214, 0.3333, 0.8214, 0.3333, 0.8393, 0.3333, 0.8214, 0.3333, 0.8393, 0.3333, 0.8393, 0.3333, 0.8214, 0.3333, 0.8214, 0.6667, 0.8214, 0.6667, 0.8214, 0.3333, 0.8214, 0.6667, 0.8214, 0.3333, 0.8214, 0.3333, 0.8214, 0.6667, 0.8214, 0.6667, 0.8393, 0.6667, 0.8571, 0.6667, 0.8571, 0.6667, 0.8393, 0.6667, 0.8571, 0.6667, 0.8393, 0.6667, 0.8393, 0.6667, 0.8571, 0.6667, 0.8571, 0.3333, 0.8571, 0.3333, 0.8571, 0.6667, 0.8571, 0.3333, 0.8571, 0.6667, 0.8571, 0.6667, 0.8571, 0.3333, 0.8571, 0.3333, 0.8571, 0.3333, 0.8393, 0.3333, 0.8393, 0.3333, 0.8571, 0.3333, 0.8393, 0.3333, 0.8571, 0.3333, 0.8571, 0.3333, 0.8393, 0.3333, 0.8393, 0.6667, 0.8393, 0.6667, 0.8393, 0.3333, 0.8393, 0.6667, 0.8393, 0.3333, 0.8393, 0.3333, 0.8393, 0.6667, 0.8393, 0.6667, 0.8571, 0.6667, 0.875, 0.6667, 0.875, 0.6667, 0.8571, 0.6667, 0.875, 0.6667, 0.8571, 0.6667, 0.8571, 0.6667, 0.875, 0.6667, 0.875, 0.3333, 0.875, 0.3333, 0.875, 0.6667, 0.875, 0.3333, 0.875, 0.6667, 0.875, 0.6667, 0.875, 0.3333, 0.875, 0.3333, 0.875, 0.3333, 0.8571, 0.3333, 0.8571, 0.3333, 0.875, 0.3333, 0.8571, 0.3333, 0.875, 0.3333, 0.875, 0.3333, 0.8571, 0.3333, 0.8571, 0.6667, 0.8571, 0.6667, 0.8571, 0.3333, 0.8571, 0.6667, 0.8571, 0.3333, 0.8571, 0.3333, 0.8571, 0.6667, 0.8571, 0.6667, 0.875, 0.6667, 0.8929, 0.6667, 0.8929, 0.6667, 0.875, 0.6667, 0.8929, 0.6667, 0.875, 0.6667, 0.875, 0.6667, 0.8929, 0.6667, 0.8929, 0.3333, 0.8929, 0.3333, 0.8929, 0.6667, 0.8929, 0.3333, 0.8929, 0.6667, 0.8929, 0.6667, 0.8929, 0.3333, 0.8929, 0.3333, 0.8929, 0.3333, 0.875, 0.3333, 0.875, 0.3333, 0.8929, 0.3333, 0.875, 0.3333, 0.8929, 0.3333, 0.8929, 0.3333, 0.875, 0.3333, 0.875, 0.6667, 0.875, 0.6667, 0.875, 0.3333, 0.875, 0.6667, 0.875, 0.3333, 0.875, 0.3333, 0.875, 0.6667, 0.875, 0.6667, 0.8929, 0.6667, 0.9107, 0.6667, 0.9107, 0.6667, 0.8929, 0.6667, 0.9107, 0.6667, 0.8929, 0.6667, 0.8929, 0.6667, 0.9107, 0.6667, 0.9107, 0.3333, 0.9107, 0.3333, 0.9107, 0.6667, 0.9107, 0.3333, 0.9107, 0.6667, 0.9107, 0.6667, 0.9107, 0.3333, 0.9107, 0.3333, 0.9107, 0.3333, 0.8929, 0.3333, 0.8929, 0.3333, 0.9107, 0.3333, 0.8929, 0.3333, 0.9107, 0.3333, 0.9107, 0.3333, 0.8929, 0.3333, 0.8929, 0.6667, 0.8929, 0.6667, 0.8929, 0.3333, 0.8929, 0.6667, 0.8929, 0.3333, 0.8929, 0.3333, 0.8929, 0.6667, 0.8929, 0.6667, 0.9107, 0.6667, 0.9286, 0.6667, 0.9286, 0.6667, 0.9107, 0.6667, 0.9286, 0.6667, 0.9107, 0.6667, 0.9107, 0.6667, 0.9286, 0.6667, 0.9286, 0.3333, 0.9286, 0.3333, 0.9286, 0.6667, 0.9286, 0.3333, 0.9286, 0.6667, 0.9286, 0.6667, 0.9286, 0.3333, 0.9286, 0.3333, 0.9286, 0.3333, 0.9107, 0.3333, 0.9107, 0.3333, 0.9286, 0.3333, 0.9107, 0.3333, 0.9286, 0.3333, 0.9286, 0.3333, 0.9107, 0.3333, 0.9107, 0.6667, 0.9107, 0.6667, 0.9107, 0.3333, 0.9107, 0.6667, 0.9107, 0.3333, 0.9107, 0.3333, 0.9107, 0.6667, 0.9107, 0.6667, 0.9286, 0.6667, 0.9464, 0.6667, 0.9464, 0.6667, 0.9286, 0.6667, 0.9464, 0.6667, 0.9286, 0.6667, 0.9286, 0.6667, 0.9464, 0.6667, 0.9464, 0.3333, 0.9464, 0.3333, 0.9464, 0.6667, 0.9464, 0.3333, 0.9464, 0.6667, 0.9464, 0.6667, 0.9464, 0.3333, 0.9464, 0.3333, 0.9464, 0.3333, 0.9286, 0.3333, 0.9286, 0.3333, 0.9464, 0.3333, 0.9286, 0.3333, 0.9464, 0.3333, 0.9464, 0.3333, 0.9286, 0.3333, 0.9286, 0.6667, 0.9286, 0.6667, 0.9286, 0.3333, 0.9286, 0.6667, 0.9286, 0.3333, 0.9286, 0.3333, 0.9286, 0.6667, 0.9286, 0.6667, 0.9464, 0.6667, 0.9643, 0.6667, 0.9643, 0.6667, 0.9464, 0.6667, 0.9643, 0.6667, 0.9464, 0.6667, 0.9464, 0.6667, 0.9643, 0.6667, 0.9643, 0.3333, 0.9643, 0.3333, 0.9643, 0.6667, 0.9643, 0.3333, 0.9643, 0.6667, 0.9643, 0.6667, 0.9643, 0.3333, 0.9643, 0.3333, 0.9643, 0.3333, 0.9464, 0.3333, 0.9464, 0.3333, 0.9643, 0.3333, 0.9464, 0.3333, 0.9643, 0.3333, 0.9643, 0.3333, 0.9464, 0.3333, 0.9464, 0.6667, 0.9464, 0.6667, 0.9464, 0.3333, 0.9464, 0.6667, 0.9464, 0.3333, 0.9464, 0.3333, 0.9464, 0.6667, 0.9464, 0.6667, 0.9643, 0.6667, 0.9821, 0.6667, 0.9821, 0.6667, 0.9643, 0.6667, 0.9821, 0.6667, 0.9643, 0.6667, 0.9643, 0.6667, 0.9821, 0.6667, 0.9821, 0.3333, 0.9821, 0.3333, 0.9821, 0.6667, 0.9821, 0.3333, 0.9821, 0.6667, 0.9821, 0.6667, 0.9821, 0.3333, 0.9821, 0.3333, 0.9821, 0.3333, 0.9643, 0.3333, 0.9643, 0.3333, 0.9821, 0.3333, 0.9643, 0.3333, 0.9821, 0.3333, 0.9821, 0.3333, 0.9643, 0.3333, 0.9643, 0.6667, 0.9643, 0.6667, 0.9643, 0.3333, 0.9643, 0.6667, 0.9643, 0.3333, 0.9643, 0.3333, 0.9643, 0.6667, 0.9643, 1.0, 0.5, 1.0, 0.5179, 1.0, 0.5179, 1.0, 0.5, 1.0, 0.5179, 1.0, 0.5, 1.0, 0.5, 1.0, 0.5179, 1.0, 0.5179, 0.6667, 0.5179, 0.6667, 0.5179, 1.0, 0.5179, 0.6667, 0.5179, 1.0, 0.5179, 1.0, 0.5179, 0.6667, 0.5179, 0.6667, 0.5179, 0.6667, 0.5, 0.6667, 0.5, 0.6667, 0.5179, 0.6667, 0.5, 0.6667, 0.5179, 0.6667, 0.5179, 0.6667, 0.5, 0.6667, 0.5, 1.0, 0.5, 1.0, 0.5, 0.6667, 0.5, 1.0, 0.5, 0.6667, 0.5, 0.6667, 0.5, 1.0, 0.5, 1.0, 0.5179, 1.0, 0.5357, 1.0, 0.5357, 1.0, 0.5179, 1.0, 0.5357, 1.0, 0.5179, 1.0, 0.5179, 1.0, 0.5357, 1.0, 0.5357, 0.6667, 0.5357, 0.6667, 0.5357, 1.0, 0.5357, 0.6667, 0.5357, 1.0, 0.5357, 1.0, 0.5357, 0.6667, 0.5357, 0.6667, 0.5357, 0.6667, 0.5179, 0.6667, 0.5179, 0.6667, 0.5357, 0.6667, 0.5179, 0.6667, 0.5357, 0.6667, 0.5357, 0.6667, 0.5179, 0.6667, 0.5179, 1.0, 0.5179, 1.0, 0.5179, 0.6667, 0.5179, 1.0, 0.5179, 0.6667, 0.5179, 0.6667, 0.5179, 1.0, 0.5179, 1.0, 0.5357, 1.0, 0.5536, 1.0, 0.5536, 1.0, 0.5357, 1.0, 0.5536, 1.0, 0.5357, 1.0, 0.5357, 1.0, 0.5536, 1.0, 0.5536, 0.6667, 0.5536, 0.6667, 0.5536, 1.0, 0.5536, 0.6667, 0.5536, 1.0, 0.5536, 1.0, 0.5536, 0.6667, 0.5536, 0.6667, 0.5536, 0.6667, 0.5357, 0.6667, 0.5357, 0.6667, 0.5536, 0.6667, 0.5357, 0.6667, 0.5536, 0.6667, 0.5536, 0.6667, 0.5357, 0.6667, 0.5357, 1.0, 0.5357, 1.0, 0.5357, 0.6667, 0.5357, 1.0, 0.5357, 0.6667, 0.5357, 0.6667, 0.5357, 1.0, 0.5357, 1.0, 0.5536, 1.0, 0.5714, 1.0, 0.5714, 1.0, 0.5536, 1.0, 0.5714, 1.0, 0.5536, 1.0, 0.5536, 1.0, 0.5714, 1.0, 0.5714, 0.6667, 0.5714, 0.6667, 0.5714, 1.0, 0.5714, 0.6667, 0.5714, 1.0, 0.5714, 1.0, 0.5714, 0.6667, 0.5714, 0.6667, 0.5714, 0.6667, 0.5536, 0.6667, 0.5536, 0.6667, 0.5714, 0.6667, 0.5536, 0.6667, 0.5714, 0.6667, 0.5714, 0.6667, 0.5536, 0.6667, 0.5536, 1.0, 0.5536, 1.0, 0.5536, 0.6667, 0.5536, 1.0, 0.5536, 0.6667, 0.5536, 0.6667, 0.5536, 1.0, 0.5536, 1.0, 0.5714, 1.0, 0.5893, 1.0, 0.5893, 1.0, 0.5714, 1.0, 0.5893, 1.0, 0.5714, 1.0, 0.5714, 1.0, 0.5893, 1.0, 0.5893, 0.6667, 0.5893, 0.6667, 0.5893, 1.0, 0.5893, 0.6667, 0.5893, 1.0, 0.5893, 1.0, 0.5893, 0.6667, 0.5893, 0.6667, 0.5893, 0.6667, 0.5714, 0.6667, 0.5714, 0.6667, 0.5893, 0.6667, 0.5714, 0.6667, 0.5893, 0.6667, 0.5893, 0.6667, 0.5714, 0.6667, 0.5714, 1.0, 0.5714, 1.0, 0.5714, 0.6667, 0.5714, 1.0, 0.5714, 0.6667, 0.5714, 0.6667, 0.5714, 1.0, 0.5714, 1.0, 0.5893, 1.0, 0.6071, 1.0, 0.6071, 1.0, 0.5893, 1.0, 0.6071, 1.0, 0.5893, 1.0, 0.5893, 1.0, 0.6071, 1.0, 0.6071, 0.6667, 0.6071, 0.6667, 0.6071, 1.0, 0.6071, 0.6667, 0.6071, 1.0, 0.6071, 1.0, 0.6071, 0.6667, 0.6071, 0.6667, 0.6071, 0.6667, 0.5893, 0.6667, 0.5893, 0.6667, 0.6071, 0.6667, 0.5893, 0.6667, 0.6071, 0.6667, 0.6071, 0.6667, 0.5893, 0.6667, 0.5893, 1.0, 0.5893, 1.0, 0.5893, 0.6667, 0.5893, 1.0, 0.5893, 0.6667, 0.5893, 0.6667, 0.5893, 1.0, 0.5893, 1.0, 0.6071, 1.0, 0.625, 1.0, 0.625, 1.0, 0.6071, 1.0, 0.625, 1.0, 0.6071, 1.0, 0.6071, 1.0, 0.625, 1.0, 0.625, 0.6667, 0.625, 0.6667, 0.625, 1.0, 0.625, 0.6667, 0.625, 1.0, 0.625, 1.0, 0.625, 0.6667, 0.625, 0.6667, 0.625, 0.6667, 0.6071, 0.6667, 0.6071, 0.6667, 0.625, 0.6667, 0.6071, 0.6667, 0.625, 0.6667, 0.625, 0.6667, 0.6071, 0.6667, 0.6071, 1.0, 0.6071, 1.0, 0.6071, 0.6667, 0.6071, 1.0, 0.6071, 0.6667, 0.6071, 0.6667, 0.6071, 1.0, 0.6071, 1.0, 0.625, 1.0, 0.6429, 1.0, 0.6429, 1.0, 0.625, 1.0, 0.6429, 1.0, 0.625, 1.0, 0.625, 1.0, 0.6429, 1.0, 0.6429, 0.6667, 0.6429, 0.6667, 0.6429, 1.0, 0.6429, 0.6667, 0.6429, 1.0, 0.6429, 1.0, 0.6429, 0.6667, 0.6429, 0.6667, 0.6429, 0.6667, 0.625, 0.6667, 0.625, 0.6667, 0.6429, 0.6667, 0.625, 0.6667, 0.6429, 0.6667, 0.6429, 0.6667, 0.625, 0.6667, 0.625, 1.0, 0.625, 1.0, 0.625, 0.6667, 0.625, 1.0, 0.625, 0.6667, 0.625, 0.6667, 0.625, 1.0, 0.625, 1.0, 0.6429, 1.0, 0.6607, 1.0, 0.6607, 1.0, 0.6429, 1.0, 0.6607, 1.0, 0.6429, 1.0, 0.6429, 1.0, 0.6607, 1.0, 0.6607, 0.6667, 0.6607, 0.6667, 0.6607, 1.0, 0.6607, 0.6667, 0.6607, 1.0, 0.6607, 1.0, 0.6607, 0.6667, 0.6607, 0.6667, 0.6607, 0.6667, 0.6429, 0.6667, 0.6429, 0.6667, 0.6607, 0.6667, 0.6429, 0.6667, 0.6607, 0.6667, 0.6607, 0.6667, 0.6429, 0.6667, 0.6429, 1.0, 0.6429, 1.0, 0.6429, 0.6667, 0.6429, 1.0, 0.6429, 0.6667, 0.6429, 0.6667, 0.6429, 1.0, 0.6429, 1.0, 0.6607, 1.0, 0.6786, 1.0, 0.6786, 1.0, 0.6607, 1.0, 0.6786, 1.0, 0.6607, 1.0, 0.6607, 1.0, 0.6786, 1.0, 0.6786, 0.6667, 0.6786, 0.6667, 0.6786, 1.0, 0.6786, 0.6667, 0.6786, 1.0, 0.6786, 1.0, 0.6786, 0.6667, 0.6786, 0.6667, 0.6786, 0.6667, 0.6607, 0.6667, 0.6607, 0.6667, 0.6786, 0.6667, 0.6607, 0.6667, 0.6786, 0.6667, 0.6786, 0.6667, 0.6607, 0.6667, 0.6607, 1.0, 0.6607, 1.0, 0.6607, 0.6667, 0.6607, 1.0, 0.6607, 0.6667, 0.6607, 0.6667, 0.6607, 1.0, 0.6607, 1.0, 0.6786, 1.0, 0.6964, 1.0, 0.6964, 1.0, 0.6786, 1.0, 0.6964, 1.0, 0.6786, 1.0, 0.6786, 1.0, 0.6964, 1.0, 0.6964, 0.6667, 0.6964, 0.6667, 0.6964, 1.0, 0.6964, 0.6667, 0.6964, 1.0, 0.6964, 1.0, 0.6964, 0.6667, 0.6964, 0.6667, 0.6964, 0.6667, 0.6786, 0.6667, 0.6786, 0.6667, 0.6964, 0.6667, 0.6786, 0.6667, 0.6964, 0.6667, 0.6964, 0.6667, 0.6786, 0.6667, 0.6786, 1.0, 0.6786, 1.0, 0.6786, 0.6667, 0.6786, 1.0, 0.6786, 0.6667, 0.6786, 0.6667, 0.6786, 1.0, 0.6786, 1.0, 0.6964, 1.0, 0.7143, 1.0, 0.7143, 1.0, 0.6964, 1.0, 0.7143, 1.0, 0.6964, 1.0, 0.6964, 1.0, 0.7143, 1.0, 0.7143, 0.6667, 0.7143, 0.6667, 0.7143, 1.0, 0.7143, 0.6667, 0.7143, 1.0, 0.7143, 1.0, 0.7143, 0.6667, 0.7143, 0.6667, 0.7143, 0.6667, 0.6964, 0.6667, 0.6964, 0.6667, 0.7143, 0.6667, 0.6964, 0.6667, 0.7143, 0.6667, 0.7143, 0.6667, 0.6964, 0.6667, 0.6964, 1.0, 0.6964, 1.0, 0.6964, 0.6667, 0.6964, 1.0, 0.6964, 0.6667, 0.6964, 0.6667, 0.6964, 1.0, 0.6964, 1.0, 0.7143, 1.0, 0.7321, 1.0, 0.7321, 1.0, 0.7143, 1.0, 0.7321, 1.0, 0.7143, 1.0, 0.7143, 1.0, 0.7321, 1.0, 0.7321, 0.6667, 0.7321, 0.6667, 0.7321, 1.0, 0.7321, 0.6667, 0.7321, 1.0, 0.7321, 1.0, 0.7321, 0.6667, 0.7321, 0.6667, 0.7321, 0.6667, 0.7143, 0.6667, 0.7143, 0.6667, 0.7321, 0.6667, 0.7143, 0.6667, 0.7321, 0.6667, 0.7321, 0.6667, 0.7143, 0.6667, 0.7143, 1.0, 0.7143, 1.0, 0.7143, 0.6667, 0.7143, 1.0, 0.7143, 0.6667, 0.7143, 0.6667, 0.7143, 1.0, 0.7143, 1.0, 0.7321, 1.0, 0.75, 1.0, 0.75, 1.0, 0.7321, 1.0, 0.75, 1.0, 0.7321, 1.0, 0.7321, 1.0, 0.75, 1.0, 0.75, 0.6667, 0.75, 0.6667, 0.75, 1.0, 0.75, 0.6667, 0.75, 1.0, 0.75, 1.0, 0.75, 0.6667, 0.75, 0.6667, 0.75, 0.6667, 0.7321, 0.6667, 0.7321, 0.6667, 0.75, 0.6667, 0.7321, 0.6667, 0.75, 0.6667, 0.75, 0.6667, 0.7321, 0.6667, 0.7321, 1.0, 0.7321, 1.0, 0.7321, 0.6667, 0.7321, 1.0, 0.7321, 0.6667, 0.7321, 0.6667, 0.7321, 1.0, 0.7321, 1.0, 0.75, 1.0, 0.7679, 1.0, 0.7679, 1.0, 0.75, 1.0, 0.7679, 1.0, 0.75, 1.0, 0.75, 1.0, 0.7679, 1.0, 0.7679, 0.6667, 0.7679, 0.6667, 0.7679, 1.0, 0.7679, 0.6667, 0.7679, 1.0, 0.7679, 1.0, 0.7679, 0.6667, 0.7679, 0.6667, 0.7679, 0.6667, 0.75, 0.6667, 0.75, 0.6667, 0.7679, 0.6667, 0.75, 0.6667, 0.7679, 0.6667, 0.7679, 0.6667, 0.75, 0.6667, 0.75, 1.0, 0.75, 1.0, 0.75, 0.6667, 0.75, 1.0, 0.75, 0.6667, 0.75, 0.6667, 0.75, 1.0, 0.75, 1.0, 0.7679, 1.0, 0.7857, 1.0, 0.7857, 1.0, 0.7679, 1.0, 0.7857, 1.0, 0.7679, 1.0, 0.7679, 1.0, 0.7857, 1.0, 0.7857, 0.6667, 0.7857, 0.6667, 0.7857, 1.0, 0.7857, 0.6667, 0.7857, 1.0, 0.7857, 1.0, 0.7857, 0.6667, 0.7857, 0.6667, 0.7857, 0.6667, 0.7679, 0.6667, 0.7679, 0.6667, 0.7857, 0.6667, 0.7679, 0.6667, 0.7857, 0.6667, 0.7857, 0.6667, 0.7679, 0.6667, 0.7679, 1.0, 0.7679, 1.0, 0.7679, 0.6667, 0.7679, 1.0, 0.7679, 0.6667, 0.7679, 0.6667, 0.7679, 1.0, 0.7679, 1.0, 0.7857, 1.0, 0.8036, 1.0, 0.8036, 1.0, 0.7857, 1.0, 0.8036, 1.0, 0.7857, 1.0, 0.7857, 1.0, 0.8036, 1.0, 0.8036, 0.6667, 0.8036, 0.6667, 0.8036, 1.0, 0.8036, 0.6667, 0.8036, 1.0, 0.8036, 1.0, 0.8036, 0.6667, 0.8036, 0.6667, 0.8036, 0.6667, 0.7857, 0.6667, 0.7857, 0.6667, 0.8036, 0.6667, 0.7857, 0.6667, 0.8036, 0.6667, 0.8036, 0.6667, 0.7857, 0.6667, 0.7857, 1.0, 0.7857, 1.0, 0.7857, 0.6667, 0.7857, 1.0, 0.7857, 0.6667, 0.7857, 0.6667, 0.7857, 1.0, 0.7857, 1.0, 0.8036, 1.0, 0.8214, 1.0, 0.8214, 1.0, 0.8036, 1.0, 0.8214, 1.0, 0.8036, 1.0, 0.8036, 1.0, 0.8214, 1.0, 0.8214, 0.6667, 0.8214, 0.6667, 0.8214, 1.0, 0.8214, 0.6667, 0.8214, 1.0, 0.8214, 1.0, 0.8214, 0.6667, 0.8214, 0.6667, 0.8214, 0.6667, 0.8036, 0.6667, 0.8036, 0.6667, 0.8214, 0.6667, 0.8036, 0.6667, 0.8214, 0.6667, 0.8214, 0.6667, 0.8036, 0.6667, 0.8036, 1.0, 0.8036, 1.0, 0.8036, 0.6667, 0.8036, 1.0, 0.8036, 0.6667, 0.8036, 0.6667, 0.8036, 1.0, 0.8036, 1.0, 0.8214, 1.0, 0.8393, 1.0, 0.8393, 1.0, 0.8214, 1.0, 0.8393, 1.0, 0.8214, 1.0, 0.8214, 1.0, 0.8393, 1.0, 0.8393, 0.6667, 0.8393, 0.6667, 0.8393, 1.0, 0.8393, 0.6667, 0.8393, 1.0, 0.8393, 1.0, 0.8393, 0.6667, 0.8393, 0.6667, 0.8393, 0.6667, 0.8214, 0.6667, 0.8214, 0.6667, 0.8393, 0.6667, 0.8214, 0.6667, 0.8393, 0.6667, 0.8393, 0.6667, 0.8214, 0.6667, 0.8214, 1.0, 0.8214, 1.0, 0.8214, 0.6667, 0.8214, 1.0, 0.8214, 0.6667, 0.8214, 0.6667, 0.8214, 1.0, 0.8214, 1.0, 0.8393, 1.0, 0.8571, 1.0, 0.8571, 1.0, 0.8393, 1.0, 0.8571, 1.0, 0.8393, 1.0, 0.8393, 1.0, 0.8571, 1.0, 0.8571, 0.6667, 0.8571, 0.6667, 0.8571, 1.0, 0.8571, 0.6667, 0.8571, 1.0, 0.8571, 1.0, 0.8571, 0.6667, 0.8571, 0.6667, 0.8571, 0.6667, 0.8393, 0.6667, 0.8393, 0.6667, 0.8571, 0.6667, 0.8393, 0.6667, 0.8571, 0.6667, 0.8571, 0.6667, 0.8393, 0.6667, 0.8393, 1.0, 0.8393, 1.0, 0.8393, 0.6667, 0.8393, 1.0, 0.8393, 0.6667, 0.8393, 0.6667, 0.8393, 1.0, 0.8393, 1.0, 0.8571, 1.0, 0.875, 1.0, 0.875, 1.0, 0.8571, 1.0, 0.875, 1.0, 0.8571, 1.0, 0.8571, 1.0, 0.875, 1.0, 0.875, 0.6667, 0.875, 0.6667, 0.875, 1.0, 0.875, 0.6667, 0.875, 1.0, 0.875, 1.0, 0.875, 0.6667, 0.875, 0.6667, 0.875, 0.6667, 0.8571, 0.6667, 0.8571, 0.6667, 0.875, 0.6667, 0.8571, 0.6667, 0.875, 0.6667, 0.875, 0.6667, 0.8571, 0.6667, 0.8571, 1.0, 0.8571, 1.0, 0.8571, 0.6667, 0.8571, 1.0, 0.8571, 0.6667, 0.8571, 0.6667, 0.8571, 1.0, 0.8571, 1.0, 0.875, 1.0, 0.8929, 1.0, 0.8929, 1.0, 0.875, 1.0, 0.8929, 1.0, 0.875, 1.0, 0.875, 1.0, 0.8929, 1.0, 0.8929, 0.6667, 0.8929, 0.6667, 0.8929, 1.0, 0.8929, 0.6667, 0.8929, 1.0, 0.8929, 1.0, 0.8929, 0.6667, 0.8929, 0.6667, 0.8929, 0.6667, 0.875, 0.6667, 0.875, 0.6667, 0.8929, 0.6667, 0.875, 0.6667, 0.8929, 0.6667, 0.8929, 0.6667, 0.875, 0.6667, 0.875, 1.0, 0.875, 1.0, 0.875, 0.6667, 0.875, 1.0, 0.875, 0.6667, 0.875, 0.6667, 0.875, 1.0, 0.875, 1.0, 0.8929, 1.0, 0.9107, 1.0, 0.9107, 1.0, 0.8929, 1.0, 0.9107, 1.0, 0.8929, 1.0, 0.8929, 1.0, 0.9107, 1.0, 0.9107, 0.6667, 0.9107, 0.6667, 0.9107, 1.0, 0.9107, 0.6667, 0.9107, 1.0, 0.9107, 1.0, 0.9107, 0.6667, 0.9107, 0.6667, 0.9107, 0.6667, 0.8929, 0.6667, 0.8929, 0.6667, 0.9107, 0.6667, 0.8929, 0.6667, 0.9107, 0.6667, 0.9107, 0.6667, 0.8929, 0.6667, 0.8929, 1.0, 0.8929, 1.0, 0.8929, 0.6667, 0.8929, 1.0, 0.8929, 0.6667, 0.8929, 0.6667, 0.8929, 1.0, 0.8929, 1.0, 0.9107, 1.0, 0.9286, 1.0, 0.9286, 1.0, 0.9107, 1.0, 0.9286, 1.0, 0.9107, 1.0, 0.9107, 1.0, 0.9286, 1.0, 0.9286, 0.6667, 0.9286, 0.6667, 0.9286, 1.0, 0.9286, 0.6667, 0.9286, 1.0, 0.9286, 1.0, 0.9286, 0.6667, 0.9286, 0.6667, 0.9286, 0.6667, 0.9107, 0.6667, 0.9107, 0.6667, 0.9286, 0.6667, 0.9107, 0.6667, 0.9286, 0.6667, 0.9286, 0.6667, 0.9107, 0.6667, 0.9107, 1.0, 0.9107, 1.0, 0.9107, 0.6667, 0.9107, 1.0, 0.9107, 0.6667, 0.9107, 0.6667, 0.9107, 1.0, 0.9107, 1.0, 0.9286, 1.0, 0.9464, 1.0, 0.9464, 1.0, 0.9286, 1.0, 0.9464, 1.0, 0.9286, 1.0, 0.9286, 1.0, 0.9464, 1.0, 0.9464, 0.6667, 0.9464, 0.6667, 0.9464, 1.0, 0.9464, 0.6667, 0.9464, 1.0, 0.9464, 1.0, 0.9464, 0.6667, 0.9464, 0.6667, 0.9464, 0.6667, 0.9286, 0.6667, 0.9286, 0.6667, 0.9464, 0.6667, 0.9286, 0.6667, 0.9464, 0.6667, 0.9464, 0.6667, 0.9286, 0.6667, 0.9286, 1.0, 0.9286, 1.0, 0.9286, 0.6667, 0.9286, 1.0, 0.9286, 0.6667, 0.9286, 0.6667, 0.9286, 1.0, 0.9286, 1.0, 0.9464, 1.0, 0.9643, 1.0, 0.9643, 1.0, 0.9464, 1.0, 0.9643, 1.0, 0.9464, 1.0, 0.9464, 1.0, 0.9643, 1.0, 0.9643, 0.6667, 0.9643, 0.6667, 0.9643, 1.0, 0.9643, 0.6667, 0.9643, 1.0, 0.9643, 1.0, 0.9643, 0.6667, 0.9643, 0.6667, 0.9643, 0.6667, 0.9464, 0.6667, 0.9464, 0.6667, 0.9643, 0.6667, 0.9464, 0.6667, 0.9643, 0.6667, 0.9643, 0.6667, 0.9464, 0.6667, 0.9464, 1.0, 0.9464, 1.0, 0.9464, 0.6667, 0.9464, 1.0, 0.9464, 0.6667, 0.9464, 0.6667, 0.9464, 1.0, 0.9464, 1.0, 0.9643, 1.0, 0.9821, 1.0, 0.9821, 1.0, 0.9643, 1.0, 0.9821, 1.0, 0.9643, 1.0, 0.9643, 1.0, 0.9821, 1.0, 0.9821, 0.6667, 0.9821, 0.6667, 0.9821, 1.0, 0.9821, 0.6667, 0.9821, 1.0, 0.9821, 1.0, 0.9821, 0.6667, 0.9821, 0.6667, 0.9821, 0.6667, 0.9643, 0.6667, 0.9643, 0.6667, 0.9821, 0.6667, 0.9643, 0.6667, 0.9821, 0.6667, 0.9821, 0.6667, 0.9643, 0.6667, 0.9643, 1.0, 0.9643, 1.0, 0.9643, 0.6667, 0.9643, 1.0, 0.9643, 0.6667, 0.9643, 0.6667, 0.9643, 1.0, 0.9643])
me_cylinder_003.materials.append(mat_material_001)
me_cylinder_003.materials.append(mat_material_002)
me_cylinder_003.materials.append(mat_material_004)
me_cylinder_003.use_remesh_preserve_volume = False
me_cylinder_003.use_remesh_preserve_attributes = False
me_cylinder_003.use_mirror_vertex_groups = False
me_cylinder_003.update()
me_cylinder_004 = bpy.data.meshes.new('Cylinder.004')
me_cylinder_004.from_pydata([(0.0, 1.0, -8.0), (0.0, 1.0, 8.0), (0.866, -0.5, -8.0), (0.866, -0.5, 8.0), (-0.866, -0.5, -8.0), (-0.866, -0.5, 8.0), (0.0, 1.0, -7.429), (0.0, 1.0, -6.857), (0.0, 1.0, -6.286), (0.0, 1.0, -5.714), (0.0, 1.0, -5.143), (0.0, 1.0, -4.571), (0.0, 1.0, -4.0), (0.0, 1.0, -3.429), (0.0, 1.0, -2.857), (0.0, 1.0, -2.286), (0.0, 1.0, -1.714), (0.0, 1.0, -1.143), (0.0, 1.0, -0.5714), (0.0, 1.0, 5.96e-08), (0.0, 1.0, 0.5714), (0.0, 1.0, 1.143), (0.0, 1.0, 1.714), (0.0, 1.0, 2.286), (0.0, 1.0, 2.857), (0.0, 1.0, 3.429), (0.0, 1.0, 4.0), (0.0, 1.0, 4.571), (0.0, 1.0, 5.143), (0.0, 1.0, 5.714), (0.0, 1.0, 6.286), (0.0, 1.0, 6.857), (0.0, 1.0, 7.429), (0.866, -0.5, 7.429), (0.866, -0.5, 6.857), (0.866, -0.5, 6.286), (0.866, -0.5, 5.714), (0.866, -0.5, 5.143), (0.866, -0.5, 4.571), (0.866, -0.5, 4.0), (0.866, -0.5, 3.429), (0.866, -0.5, 2.857), (0.866, -0.5, 2.286), (0.866, -0.5, 1.714), (0.866, -0.5, 1.143), (0.866, -0.5, 0.5714), (0.866, -0.5, -5.96e-08), (0.866, -0.5, -0.5714), (0.866, -0.5, -1.143), (0.866, -0.5, -1.714), (0.866, -0.5, -2.286), (0.866, -0.5, -2.857), (0.866, -0.5, -3.429), (0.866, -0.5, -4.0), (0.866, -0.5, -4.571), (0.866, -0.5, -5.143), (0.866, -0.5, -5.714), (0.866, -0.5, -6.286), (0.866, -0.5, -6.857), (0.866, -0.5, -7.429), (-0.866, -0.5, 7.429), (-0.866, -0.5, 6.857), (-0.866, -0.5, 6.286), (-0.866, -0.5, 5.714), (-0.866, -0.5, 5.143), (-0.866, -0.5, 4.571), (-0.866, -0.5, 4.0), (-0.866, -0.5, 3.429), (-0.866, -0.5, 2.857), (-0.866, -0.5, 2.286), (-0.866, -0.5, 1.714), (-0.866, -0.5, 1.143), (-0.866, -0.5, 0.5714), (-0.866, -0.5, -5.96e-08), (-0.866, -0.5, -0.5714), (-0.866, -0.5, -1.143), (-0.866, -0.5, -1.714), (-0.866, -0.5, -2.286), (-0.866, -0.5, -2.857), (-0.866, -0.5, -3.429), (-0.866, -0.5, -4.0), (-0.866, -0.5, -4.571), (-0.866, -0.5, -5.143), (-0.866, -0.5, -5.714), (-0.866, -0.5, -6.286), (-0.866, -0.5, -6.857), (-0.866, -0.5, -7.429)], [], [(32, 1, 3, 33), (33, 3, 5, 60), (60, 5, 1, 32), (4, 86, 6, 0), (86, 85, 7, 6), (85, 84, 8, 7), (84, 83, 9, 8), (83, 82, 10, 9), (82, 81, 11, 10), (81, 80, 12, 11), (80, 79, 13, 12), (79, 78, 14, 13), (78, 77, 15, 14), (77, 76, 16, 15), (76, 75, 17, 16), (75, 74, 18, 17), (74, 73, 19, 18), (73, 72, 20, 19), (72, 71, 21, 20), (71, 70, 22, 21), (70, 69, 23, 22), (69, 68, 24, 23), (68, 67, 25, 24), (67, 66, 26, 25), (66, 65, 27, 26), (65, 64, 28, 27), (64, 63, 29, 28), (63, 62, 30, 29), (62, 61, 31, 30), (61, 60, 32, 31), (2, 59, 86, 4), (59, 58, 85, 86), (58, 57, 84, 85), (57, 56, 83, 84), (56, 55, 82, 83), (55, 54, 81, 82), (54, 53, 80, 81), (53, 52, 79, 80), (52, 51, 78, 79), (51, 50, 77, 78), (50, 49, 76, 77), (49, 48, 75, 76), (48, 47, 74, 75), (47, 46, 73, 74), (46, 45, 72, 73), (45, 44, 71, 72), (44, 43, 70, 71), (43, 42, 69, 70), (42, 41, 68, 69), (41, 40, 67, 68), (40, 39, 66, 67), (39, 38, 65, 66), (38, 37, 64, 65), (37, 36, 63, 64), (36, 35, 62, 63), (35, 34, 61, 62), (34, 33, 60, 61), (0, 6, 59, 2), (6, 7, 58, 59), (7, 8, 57, 58), (8, 9, 56, 57), (9, 10, 55, 56), (10, 11, 54, 55), (11, 12, 53, 54), (12, 13, 52, 53), (13, 14, 51, 52), (14, 15, 50, 51), (15, 16, 49, 50), (16, 17, 48, 49), (17, 18, 47, 48), (18, 19, 46, 47), (19, 20, 45, 46), (20, 21, 44, 45), (21, 22, 43, 44), (22, 23, 42, 43), (23, 24, 41, 42), (24, 25, 40, 41), (25, 26, 39, 40), (26, 27, 38, 39), (27, 28, 37, 38), (28, 29, 36, 37), (29, 30, 35, 36), (30, 31, 34, 35), (31, 32, 33, 34)])
_uv = me_cylinder_004.uv_layers.new(name='UVMap')
_uv.uv.foreach_set('vector', [1.0, 0.9821, 1.0, 1.0, 0.6667, 1.0, 0.6667, 0.9821, 0.6667, 0.9821, 0.6667, 1.0, 0.3333, 1.0, 0.3333, 0.9821, 0.3333, 0.9821, 0.3333, 1.0, -5.96e-08, 1.0, -5.96e-08, 0.9821, 0.3333, 0.5, 0.3333, 0.5179, -5.96e-08, 0.5179, -5.96e-08, 0.5, 0.3333, 0.5179, 0.3333, 0.5357, -5.96e-08, 0.5357, -5.96e-08, 0.5179, 0.3333, 0.5357, 0.3333, 0.5536, -5.96e-08, 0.5536, -5.96e-08, 0.5357, 0.3333, 0.5536, 0.3333, 0.5714, -5.96e-08, 0.5714, -5.96e-08, 0.5536, 0.3333, 0.5714, 0.3333, 0.5893, -5.96e-08, 0.5893, -5.96e-08, 0.5714, 0.3333, 0.5893, 0.3333, 0.6071, -5.96e-08, 0.6071, -5.96e-08, 0.5893, 0.3333, 0.6071, 0.3333, 0.625, -5.96e-08, 0.625, -5.96e-08, 0.6071, 0.3333, 0.625, 0.3333, 0.6429, -5.96e-08, 0.6429, -5.96e-08, 0.625, 0.3333, 0.6429, 0.3333, 0.6607, -5.96e-08, 0.6607, -5.96e-08, 0.6429, 0.3333, 0.6607, 0.3333, 0.6786, -5.96e-08, 0.6786, -5.96e-08, 0.6607, 0.3333, 0.6786, 0.3333, 0.6964, -5.96e-08, 0.6964, -5.96e-08, 0.6786, 0.3333, 0.6964, 0.3333, 0.7143, -5.96e-08, 0.7143, -5.96e-08, 0.6964, 0.3333, 0.7143, 0.3333, 0.7321, -5.96e-08, 0.7321, -5.96e-08, 0.7143, 0.3333, 0.7321, 0.3333, 0.75, -5.96e-08, 0.75, -5.96e-08, 0.7321, 0.3333, 0.75, 0.3333, 0.7679, -5.96e-08, 0.7679, -5.96e-08, 0.75, 0.3333, 0.7679, 0.3333, 0.7857, -5.96e-08, 0.7857, -5.96e-08, 0.7679, 0.3333, 0.7857, 0.3333, 0.8036, -5.96e-08, 0.8036, -5.96e-08, 0.7857, 0.3333, 0.8036, 0.3333, 0.8214, -5.96e-08, 0.8214, -5.96e-08, 0.8036, 0.3333, 0.8214, 0.3333, 0.8393, -5.96e-08, 0.8393, -5.96e-08, 0.8214, 0.3333, 0.8393, 0.3333, 0.8571, -5.96e-08, 0.8571, -5.96e-08, 0.8393, 0.3333, 0.8571, 0.3333, 0.875, -5.96e-08, 0.875, -5.96e-08, 0.8571, 0.3333, 0.875, 0.3333, 0.8929, -5.96e-08, 0.8929, -5.96e-08, 0.875, 0.3333, 0.8929, 0.3333, 0.9107, -5.96e-08, 0.9107, -5.96e-08, 0.8929, 0.3333, 0.9107, 0.3333, 0.9286, -5.96e-08, 0.9286, -5.96e-08, 0.9107, 0.3333, 0.9286, 0.3333, 0.9464, -5.96e-08, 0.9464, -5.96e-08, 0.9286, 0.3333, 0.9464, 0.3333, 0.9643, -5.96e-08, 0.9643, -5.96e-08, 0.9464, 0.3333, 0.9643, 0.3333, 0.9821, -5.96e-08, 0.9821, -5.96e-08, 0.9643, 0.6667, 0.5, 0.6667, 0.5179, 0.3333, 0.5179, 0.3333, 0.5, 0.6667, 0.5179, 0.6667, 0.5357, 0.3333, 0.5357, 0.3333, 0.5179, 0.6667, 0.5357, 0.6667, 0.5536, 0.3333, 0.5536, 0.3333, 0.5357, 0.6667, 0.5536, 0.6667, 0.5714, 0.3333, 0.5714, 0.3333, 0.5536, 0.6667, 0.5714, 0.6667, 0.5893, 0.3333, 0.5893, 0.3333, 0.5714, 0.6667, 0.5893, 0.6667, 0.6071, 0.3333, 0.6071, 0.3333, 0.5893, 0.6667, 0.6071, 0.6667, 0.625, 0.3333, 0.625, 0.3333, 0.6071, 0.6667, 0.625, 0.6667, 0.6429, 0.3333, 0.6429, 0.3333, 0.625, 0.6667, 0.6429, 0.6667, 0.6607, 0.3333, 0.6607, 0.3333, 0.6429, 0.6667, 0.6607, 0.6667, 0.6786, 0.3333, 0.6786, 0.3333, 0.6607, 0.6667, 0.6786, 0.6667, 0.6964, 0.3333, 0.6964, 0.3333, 0.6786, 0.6667, 0.6964, 0.6667, 0.7143, 0.3333, 0.7143, 0.3333, 0.6964, 0.6667, 0.7143, 0.6667, 0.7321, 0.3333, 0.7321, 0.3333, 0.7143, 0.6667, 0.7321, 0.6667, 0.75, 0.3333, 0.75, 0.3333, 0.7321, 0.6667, 0.75, 0.6667, 0.7679, 0.3333, 0.7679, 0.3333, 0.75, 0.6667, 0.7679, 0.6667, 0.7857, 0.3333, 0.7857, 0.3333, 0.7679, 0.6667, 0.7857, 0.6667, 0.8036, 0.3333, 0.8036, 0.3333, 0.7857, 0.6667, 0.8036, 0.6667, 0.8214, 0.3333, 0.8214, 0.3333, 0.8036, 0.6667, 0.8214, 0.6667, 0.8393, 0.3333, 0.8393, 0.3333, 0.8214, 0.6667, 0.8393, 0.6667, 0.8571, 0.3333, 0.8571, 0.3333, 0.8393, 0.6667, 0.8571, 0.6667, 0.875, 0.3333, 0.875, 0.3333, 0.8571, 0.6667, 0.875, 0.6667, 0.8929, 0.3333, 0.8929, 0.3333, 0.875, 0.6667, 0.8929, 0.6667, 0.9107, 0.3333, 0.9107, 0.3333, 0.8929, 0.6667, 0.9107, 0.6667, 0.9286, 0.3333, 0.9286, 0.3333, 0.9107, 0.6667, 0.9286, 0.6667, 0.9464, 0.3333, 0.9464, 0.3333, 0.9286, 0.6667, 0.9464, 0.6667, 0.9643, 0.3333, 0.9643, 0.3333, 0.9464, 0.6667, 0.9643, 0.6667, 0.9821, 0.3333, 0.9821, 0.3333, 0.9643, 1.0, 0.5, 1.0, 0.5179, 0.6667, 0.5179, 0.6667, 0.5, 1.0, 0.5179, 1.0, 0.5357, 0.6667, 0.5357, 0.6667, 0.5179, 1.0, 0.5357, 1.0, 0.5536, 0.6667, 0.5536, 0.6667, 0.5357, 1.0, 0.5536, 1.0, 0.5714, 0.6667, 0.5714, 0.6667, 0.5536, 1.0, 0.5714, 1.0, 0.5893, 0.6667, 0.5893, 0.6667, 0.5714, 1.0, 0.5893, 1.0, 0.6071, 0.6667, 0.6071, 0.6667, 0.5893, 1.0, 0.6071, 1.0, 0.625, 0.6667, 0.625, 0.6667, 0.6071, 1.0, 0.625, 1.0, 0.6429, 0.6667, 0.6429, 0.6667, 0.625, 1.0, 0.6429, 1.0, 0.6607, 0.6667, 0.6607, 0.6667, 0.6429, 1.0, 0.6607, 1.0, 0.6786, 0.6667, 0.6786, 0.6667, 0.6607, 1.0, 0.6786, 1.0, 0.6964, 0.6667, 0.6964, 0.6667, 0.6786, 1.0, 0.6964, 1.0, 0.7143, 0.6667, 0.7143, 0.6667, 0.6964, 1.0, 0.7143, 1.0, 0.7321, 0.6667, 0.7321, 0.6667, 0.7143, 1.0, 0.7321, 1.0, 0.75, 0.6667, 0.75, 0.6667, 0.7321, 1.0, 0.75, 1.0, 0.7679, 0.6667, 0.7679, 0.6667, 0.75, 1.0, 0.7679, 1.0, 0.7857, 0.6667, 0.7857, 0.6667, 0.7679, 1.0, 0.7857, 1.0, 0.8036, 0.6667, 0.8036, 0.6667, 0.7857, 1.0, 0.8036, 1.0, 0.8214, 0.6667, 0.8214, 0.6667, 0.8036, 1.0, 0.8214, 1.0, 0.8393, 0.6667, 0.8393, 0.6667, 0.8214, 1.0, 0.8393, 1.0, 0.8571, 0.6667, 0.8571, 0.6667, 0.8393, 1.0, 0.8571, 1.0, 0.875, 0.6667, 0.875, 0.6667, 0.8571, 1.0, 0.875, 1.0, 0.8929, 0.6667, 0.8929, 0.6667, 0.875, 1.0, 0.8929, 1.0, 0.9107, 0.6667, 0.9107, 0.6667, 0.8929, 1.0, 0.9107, 1.0, 0.9286, 0.6667, 0.9286, 0.6667, 0.9107, 1.0, 0.9286, 1.0, 0.9464, 0.6667, 0.9464, 0.6667, 0.9286, 1.0, 0.9464, 1.0, 0.9643, 0.6667, 0.9643, 0.6667, 0.9464, 1.0, 0.9643, 1.0, 0.9821, 0.6667, 0.9821, 0.6667, 0.9643])
me_cylinder_004.materials.append(mat_material_001)
me_cylinder_004.use_remesh_preserve_volume = False
me_cylinder_004.use_remesh_preserve_attributes = False
me_cylinder_004.use_mirror_vertex_groups = False
me_cylinder_004.update()

# ---- objects
ob_scene = bpy.data.objects.new('scene', None)
ob_camera_001 = bpy.data.objects.new('Camera.001', cam_camera_001)
ob_cylinder = bpy.data.objects.new('Cylinder', me_cylinder_003)
ob_cylinder_001 = bpy.data.objects.new('Cylinder.001', me_cylinder_004)

# ---- transforms, parenting, visibility, modifiers, constraints
ob_scene.location = (0.0, -16.05, 0.0)
ob_scene.instance_type = 'COLLECTION'
ob_scene.lineart.crease_threshold = 0.0
ob_camera_001.location = (0.0, 5.0, 0.0)
ob_camera_001.rotation_euler = (-1.571, 3.142, -0.0)
ob_camera_001.lineart.crease_threshold = 0.0
ob_cylinder.location = (0.0, 0.0, 0.0)
ob_cylinder.rotation_euler = (1.571, -0.0, 0.0)
ob_cylinder.scale = (1.09, 1.1, 1.0)
ob_cylinder.lineart.crease_threshold = 0.0
ob_cylinder_001.location = (0.0, 0.0, 0.0)
ob_cylinder_001.rotation_euler = (1.571, -0.0, 0.0)
ob_cylinder_001.scale = (1.144, 1.144, 1.003)
ob_cylinder_001.lineart.crease_threshold = 0.0
ob_scene.instance_collection = col_scene

# ---- collection membership
scene.collection.objects.link(ob_scene)
col_collection.objects.link(ob_camera_001)
col_scene.objects.link(ob_cylinder)
col_scene.objects.link(ob_cylinder_001)

# ---- scene / render settings (as saved in the file)
scene.camera = ob_camera_001
scene.frame_start = 1; scene.frame_end = 120; scene.frame_set(0)
scene.render.engine = 'BLENDER_EEVEE_NEXT'
scene.render.image_settings.file_format = 'FFMPEG'
scene.render.image_settings.color_mode = 'RGB'
scene.render.use_motion_blur = True
scene.cycles.use_denoising = False
scene.cycles.samples = 128
scene.cycles.sampling_pattern = 'TABULATED_SOBOL'
scene.cycles.use_adaptive_sampling = False
scene.cycles.use_light_tree = False
scene.eevee.use_gtao = True
scene.eevee.use_raytracing = True
scene.view_settings.look = 'Very High Contrast'
scene.view_settings.view_transform = 'Filmic'
scene.view_settings.gamma = 0.6403
bpy.context.view_layer.update()
